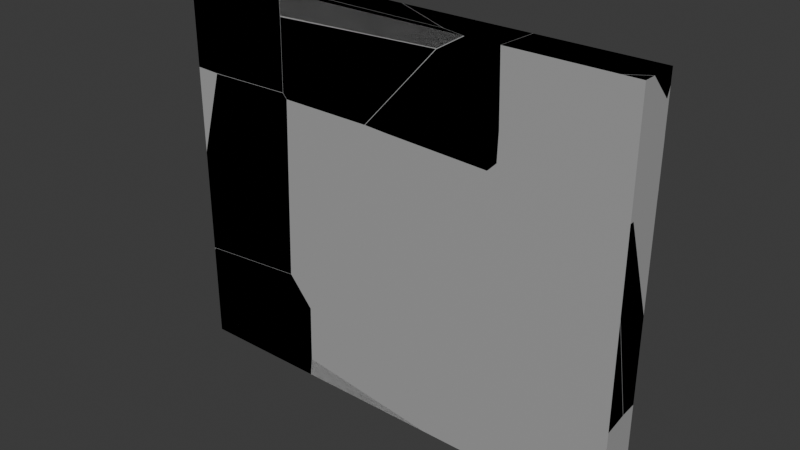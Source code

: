 # Source: cubicle_wall.blend  (saved by Blender 4.3.34; exported with 4.5.12 LTS)
import bpy
from mathutils import Matrix  # noqa: F401  (used for matrix-valued properties, if any)

bpy.ops.wm.read_factory_settings(use_empty=True)
scene = bpy.context.scene
scene.name = 'Scene'

# ---- collections
col_collection = bpy.data.collections.new('Collection'); scene.collection.children.link(col_collection)

# ---- materials (node trees are filled in below, after node groups)
mat_cubiclewall_001 = bpy.data.materials.new('CubicleWall.001')
mat_cubiclewall_001.diffuse_color = (0.015, 0.01663, 0.8001, 1.0)

# ---- material node trees
mat_cubiclewall_001.use_nodes = True; mat_cubiclewall_001.node_tree.nodes.clear()
_N = mat_cubiclewall_001.node_tree.nodes; _L = mat_cubiclewall_001.node_tree.links
n0 = _N.new('ShaderNodeBsdfPrincipled'); n0.name = 'Principled BSDF'; n0.location = (10, 300)
n0.inputs[0].default_value = (0.3975, 0.3975, 0.3975, 1.0)
n1 = _N.new('ShaderNodeOutputMaterial'); n1.name = 'Material Output'; n1.location = (300, 300)
_L.new(n0.outputs[0], n1.inputs[0])
n1.is_active_output = True

# ---- world
world_world = bpy.data.worlds.new('World'); scene.world = world_world
world_world.use_nodes = True; world_world.node_tree.nodes.clear()
_N = world_world.node_tree.nodes; _L = world_world.node_tree.links
n0 = _N.new('ShaderNodeOutputWorld'); n0.name = 'World Output'; n0.location = (300, 300)
n1 = _N.new('ShaderNodeBackground'); n1.name = 'Background'; n1.location = (10, 300)
n1.inputs[0].default_value = (0.05088, 0.05088, 0.05088, 1.0)
_L.new(n1.outputs[0], n0.inputs[0])
n0.is_active_output = True
world_world.color = (0.05088, 0.05088, 0.05088)
world_world.sun_shadow_jitter_overblur = 0.0

# ---- meshes
me_cube_004 = bpy.data.meshes.new('Cube.004')
me_cube_004.from_pydata([(-1.0, -1.0, -1.0), (-1.0, -1.0, 1.0), (-1.0, 1.0, -1.0), (-1.0, 1.0, 1.0), (1.0, -1.0, -1.0), (1.0, -1.0, 1.0), (1.0, 1.0, -1.0), (1.0, 1.0, 1.0), (-1.0, 0.0, -1.0), (-1.0, -1.0, 0.0), (-1.0, 0.0, 1.0), (-1.0, 1.0, 0.0), (0.0, 1.0, -1.0), (0.0, 1.0, 1.0), (1.0, 1.0, 0.0), (1.0, 0.0, -1.0), (1.0, 0.0, 1.0), (1.0, -1.0, 0.0), (0.0, -1.0, -1.0), (0.0, -1.0, 1.0), (0.0, 0.0, 1.0), (0.0, 0.0, -1.0), (0.0, -1.0, 0.0), (1.0, 0.0, 0.0), (0.0, 1.0, 0.0), (-1.0, 0.0, 0.0)], [], [(25, 10, 3, 11), (24, 13, 7, 14), (23, 16, 5, 17), (22, 19, 1, 9), (21, 15, 4, 18), (20, 10, 1, 19), (16, 20, 19, 5), (7, 13, 20, 16), (13, 3, 10, 20), (8, 21, 18, 0), (2, 12, 21, 8), (12, 6, 15, 21), (18, 22, 9, 0), (4, 17, 22, 18), (17, 5, 19, 22), (15, 23, 17, 4), (6, 14, 23, 15), (14, 7, 16, 23), (12, 24, 14, 6), (2, 11, 24, 12), (11, 3, 13, 24), (8, 25, 11, 2), (0, 9, 25, 8), (9, 1, 10, 25)])
_uv = me_cube_004.uv_layers.new(name='UVMap')
_uv.uv.foreach_set('vector', [0.5, 0.125, 0.625, 0.125, 0.625, 0.25, 0.5, 0.25, 0.5, 0.375, 0.625, 0.375, 0.625, 0.5, 0.5, 0.5, 0.5, 0.625, 0.625, 0.625, 0.625, 0.75, 0.5, 0.75, 0.5, 0.875, 0.625, 0.875, 0.625, 1.0, 0.5, 1.0, 0.25, 0.625, 0.375, 0.625, 0.375, 0.75, 0.25, 0.75, 0.75, 0.625, 0.875, 0.625, 0.875, 0.75, 0.75, 0.75, 0.625, 0.625, 0.75, 0.625, 0.75, 0.75, 0.625, 0.75, 0.625, 0.5, 0.75, 0.5, 0.75, 0.625, 0.625, 0.625, 0.75, 0.5, 0.875, 0.5, 0.875, 0.625, 0.75, 0.625, 0.125, 0.625, 0.25, 0.625, 0.25, 0.75, 0.125, 0.75, 0.125, 0.5, 0.25, 0.5, 0.25, 0.625, 0.125, 0.625, 0.25, 0.5, 0.375, 0.5, 0.375, 0.625, 0.25, 0.625, 0.375, 0.875, 0.5, 0.875, 0.5, 1.0, 0.375, 1.0, 0.375, 0.75, 0.5, 0.75, 0.5, 0.875, 0.375, 0.875, 0.5, 0.75, 0.625, 0.75, 0.625, 0.875, 0.5, 0.875, 0.375, 0.625, 0.5, 0.625, 0.5, 0.75, 0.375, 0.75, 0.375, 0.5, 0.5, 0.5, 0.5, 0.625, 0.375, 0.625, 0.5, 0.5, 0.625, 0.5, 0.625, 0.625, 0.5, 0.625, 0.375, 0.375, 0.5, 0.375, 0.5, 0.5, 0.375, 0.5, 0.375, 0.25, 0.5, 0.25, 0.5, 0.375, 0.375, 0.375, 0.5, 0.25, 0.625, 0.25, 0.625, 0.375, 0.5, 0.375, 0.375, 0.125, 0.5, 0.125, 0.5, 0.25, 0.375, 0.25, 0.375, 0.0, 0.5, 0.0, 0.5, 0.125, 0.375, 0.125, 0.5, 0.0, 0.625, 0.0, 0.625, 0.125, 0.5, 0.125])
me_cube_004.materials.append(mat_cubiclewall_001)
me_cube_004.update()
me_cube_cell_026 = bpy.data.meshes.new('Cube_cell.026')
me_cube_cell_026.from_pydata([(-0.4732, -0.04171, -0.2343), (0.1064, 0.06823, 0.2972), (0.1867, 0.1098, -0.1646), (0.1983, 0.0931, 0.1847), (0.2126, -0.007946, -0.1574), (-0.4732, -0.014, -0.2343), (-0.4717, -0.04171, 0.2674), (-0.4732, -0.04171, 0.2622), (0.1741, 0.1116, -0.2343), (-0.4689, -0.04171, 0.2758), (0.09962, -0.04171, 0.3212), (0.2271, -0.04171, 0.17), (0.2204, -0.04171, -0.1346), (0.1241, -0.04171, 0.2923), (0.1875, 0.06586, -0.2343), (0.2033, -0.009501, -0.2343), (0.2084, -0.04171, -0.2343), (0.2116, -0.04171, -0.2084), (-0.4732, -0.014, -0.2343), (-0.4732, -0.04171, 0.2622), (-0.4717, -0.04171, 0.2674), (0.1741, 0.1116, -0.2343), (0.1875, 0.06586, -0.2343), (-0.4689, -0.04171, 0.2758), (0.09962, -0.04171, 0.3212), (0.2271, -0.04171, 0.17), (0.2204, -0.04171, -0.1346), (0.1241, -0.04171, 0.2923), (0.2033, -0.009501, -0.2343), (0.2084, -0.04171, -0.2343), (0.2116, -0.04171, -0.2084)], [], [(4, 3, 25, 26), (24, 1, 23), (1, 3, 20, 23), (4, 2, 3), (2, 21, 3), (3, 1, 24, 27), (3, 27, 25), (21, 2, 4, 22), (28, 22, 4), (30, 29, 28, 4), (26, 30, 4), (3, 21, 18, 19, 20), (9, 6, 7, 0, 16, 17, 12, 11, 13, 10), (5, 0, 7), (8, 14, 15, 16, 0, 5)])
_k = set([(5, 7), (5, 8), (6, 7), (6, 9), (8, 14), (9, 10), (10, 13), (11, 12), (11, 13), (12, 17), (14, 15), (15, 16), (16, 17), (18, 19), (18, 21), (19, 20), (20, 23), (21, 22), (22, 28), (23, 24), (24, 27), (25, 26), (25, 27), (26, 30), (28, 29), (29, 30)])
me_cube_cell_026.attributes.new('sharp_edge', 'BOOLEAN', 'EDGE').data.foreach_set('value', [ (min(e.vertices), max(e.vertices)) in _k for e in me_cube_cell_026.edges])
_uv = me_cube_cell_026.uv_layers.new(name='UVMap')
_uv.uv.foreach_set('vector', [1.0, 0.0, 1.0, 1.0, 0.271, 0.271, 0.5992, 0.0, 0.3128, 0.0, 1.0, 0.0, 1.0, 0.9135, 0.0, 0.0, 1.0, 0.0, 1.0, 0.9283, 0.9135, 0.9135, 0.0, 0.0, 1.0, 0.0, 1.0, 1.0, 0.0, 0.0, 1.0, 0.1064, 1.0, 1.0, 1.0, 1.0, 0.0, 0.0, 0.6872, 0.0, 1.0, 0.2707, 1.0, 1.0, 0.2707, 0.2707, 1.0, 0.271, 0.5827, 0.5827, 0.0, 0.0, 1.0, 0.0, 1.0, 0.6065, 0.6069, 0.0, 0.6065, 0.6065, 0.0, 0.0, 0.4026, 0.0, 0.6071, 0.211, 0.6069, 0.6069, 0.0, 0.0, 0.4008, 0.0, 0.4026, 0.4026, 0.0, 0.0, 0.0, 0.0, 0.8936, 0.0, 0.9683, 0.8986, 0.07933, 0.009746, 0.07168, 0.0, 0.4388, 0.9996, 0.4377, 0.9998, 0.4371, 1.0, 0.375, 1.0, 0.375, 0.929, 0.3782, 0.9287, 0.3875, 0.9278, 0.4255, 0.9271, 0.4408, 0.9378, 0.4444, 0.9403, 0.375, 0.03464, 0.375, 0.0, 0.4371, 0.0, 0.1928, 0.5577, 0.1938, 0.6155, 0.1955, 0.7097, 0.196, 0.75, 0.125, 0.75, 0.125, 0.7154])
me_cube_cell_026.materials.append(mat_cubiclewall_001)
me_cube_cell_026.update()
me_cube_cell_027 = bpy.data.meshes.new('Cube_cell.027')
me_cube_cell_027.from_pydata([(-0.2457, -0.0438, 0.2953), (0.2521, 0.1083, -0.1618), (0.3146, 0.1078, -0.1608), (0.3373, -0.01225, 0.2624), (-0.2457, -0.0438, -0.1849), (-0.1223, -0.0438, -0.1896), (-0.2457, -0.007976, -0.1863), (-0.0623, -0.0438, -0.189), (-0.2457, 0.03798, -0.1805), (-0.2457, 0.04818, -0.1791), (0.133, -0.0438, -0.1859), (-0.2457, 0.05291, 0.05775), (-0.2457, 0.06478, -0.1767), (0.3335, -0.0438, -0.1825), (0.3398, -0.0438, 0.1803), (0.3372, -0.02158, 0.2953), (-0.2355, -0.01396, 0.2953), (-0.2457, -0.01384, 0.2953), (0.3381, -0.0438, 0.2953), (-0.2457, -0.0438, -0.1849), (-0.1223, -0.0438, -0.1896), (-0.2457, -0.007976, -0.1863), (-0.2457, 0.03798, -0.1805), (-0.0623, -0.0438, -0.189), (0.133, -0.0438, -0.1859), (-0.2457, 0.04818, -0.1791), (-0.2457, 0.05291, 0.05775), (-0.2457, 0.06478, -0.1767), (-0.2457, -0.01384, 0.2953), (0.3335, -0.0438, -0.1825), (0.3398, -0.0438, 0.1803), (0.3372, -0.02158, 0.2953), (-0.2355, -0.01396, 0.2953), (0.3381, -0.0438, 0.2953)], [], [(20, 19, 21), (22, 23, 20, 21), (23, 22, 25, 24), (26, 1, 27), (30, 29, 2, 3), (2, 29, 24, 25, 27, 1), (28, 32, 2, 26), (26, 2, 1), (33, 30, 3, 31), (3, 2, 32, 31), (18, 0, 4, 5, 7, 10, 13, 14), (17, 0, 18, 15, 16), (11, 12, 9, 8, 6, 4, 0, 17)])
_k = set([(4, 5), (4, 6), (5, 7), (6, 8), (7, 10), (8, 9), (9, 12), (10, 13), (11, 12), (11, 17), (13, 14), (14, 18), (15, 16), (15, 18), (16, 17), (19, 20), (19, 21), (20, 23), (21, 22), (22, 25), (23, 24), (24, 29), (25, 27), (26, 27), (26, 28), (28, 32), (29, 30), (30, 33), (31, 32), (31, 33)])
me_cube_cell_027.attributes.new('sharp_edge', 'BOOLEAN', 'EDGE').data.foreach_set('value', [ (min(e.vertices), max(e.vertices)) in _k for e in me_cube_cell_027.edges])
_uv = me_cube_cell_027.uv_layers.new(name='UVMap')
_uv.uv.foreach_set('vector', [1.0, 0.5019, 0.6425, 0.1442, 1.0, 0.1442, 1.0, 0.1455, 1.0, 0.6763, 0.5019, 0.5019, 0.1442, 0.1442, 0.6763, 0.6763, 0.1455, 0.1455, 0.07907, 0.0, 0.6748, 0.0, 0.09076, 0.0, 1.0, 0.0, 1.0, 0.9083, 0.3876, 0.0, 0.7512, 0.7512, 0.0, 0.0, 0.0, 0.0, 1.0, 0.0, 1.0, 0.7512, 1.0, 0.3252, 1.0, 0.9209, 0.9083, 0.9083, 0.0, 0.0, 0.9185, 0.8865, 0.9017, 0.9017, 0.0, 0.0, 0.9185, 0.0, 0.9185, 0.9185, 0.0, 0.0, 1.0, 0.0, 0.9562, 0.1573, 0.3876, 0.3876, 0.0, 0.0, 0.3974, 0.0, 0.0, 0.0, 1.0, 0.0, 1.0, 0.9017, 0.6026, 0.0, 0.625, 0.9392, 0.625, 1.0, 0.565, 1.0, 0.5644, 0.9871, 0.5645, 0.9809, 0.5648, 0.9606, 0.5653, 0.9397, 0.6106, 0.939, 0.875, 0.7126, 0.875, 0.75, 0.8142, 0.75, 0.8143, 0.7222, 0.8739, 0.7127, 0.5953, 0.1209, 0.566, 0.1357, 0.5657, 0.115, 0.5655, 0.1022, 0.5648, 0.04478, 0.565, 0.0, 0.625, 0.0, 0.625, 0.03745])
me_cube_cell_027.materials.append(mat_cubiclewall_001)
me_cube_cell_027.update()
me_cube_cell_001 = bpy.data.meshes.new('Cube_cell.001')
me_cube_cell_001.from_pydata([(-0.256, 0.02823, 0.296), (0.2416, -0.01705, -0.1617), (0.3041, -0.004161, -0.1588), (0.2746, 0.02823, -0.1609), (-0.01957, 0.02823, -0.1728), (-0.256, -0.008264, -0.1815), (-0.256, 0.02823, -0.1821), (0.3117, 0.02823, 0.004497), (0.3069, 0.02823, -0.1593), (-0.256, -0.07273, 0.05751), (-0.256, -0.06384, 0.1045), (0.06292, 0.02823, 0.2616), (-0.256, -0.06089, -0.1759), (0.2806, 0.02823, 0.03705), (0.02893, 0.02823, 0.296), (-0.256, -0.02711, 0.296), (0.2746, 0.02823, -0.1609), (-0.01957, 0.02823, -0.1728), (-0.256, 0.02823, -0.1821), (-0.256, -0.008264, -0.1815), (0.3117, 0.02823, 0.004497), (0.3069, 0.02823, -0.1593), (-0.256, -0.07273, 0.05751), (-0.256, -0.06384, 0.1045), (-0.256, -0.06089, -0.1759), (0.2806, 0.02823, 0.03705), (0.06292, 0.02823, 0.2616), (0.02893, 0.02823, 0.296), (-0.256, -0.02711, 0.296)], [], [(1, 17, 16), (17, 1, 19, 18), (2, 21, 20), (2, 1, 16, 21), (1, 22, 24), (19, 1, 24), (25, 1, 2, 20), (27, 28, 23, 26), (1, 25, 26, 23, 22), (14, 0, 15), (8, 3, 4, 6, 0, 14, 11, 13, 7), (9, 10, 15, 0, 6, 5, 12)])
_k = set([(3, 4), (3, 8), (4, 6), (5, 6), (5, 12), (7, 8), (7, 13), (9, 10), (9, 12), (10, 15), (11, 13), (11, 14), (14, 15), (16, 17), (16, 21), (17, 18), (18, 19), (19, 24), (20, 21), (20, 25), (22, 23), (22, 24), (23, 28), (25, 26), (26, 27), (27, 28)])
me_cube_cell_001.attributes.new('sharp_edge', 'BOOLEAN', 'EDGE').data.foreach_set('value', [ (min(e.vertices), max(e.vertices)) in _k for e in me_cube_cell_001.edges])
_uv = me_cube_cell_001.uv_layers.new(name='UVMap')
_uv.uv.foreach_set('vector', [1.0, 0.0, 1.0, 0.477, 0.5252, 0.0, 0.477, 0.477, 0.0, 0.0, 0.9079, 0.0, 0.9083, 0.4281, 1.0, 0.0, 1.0, 0.3928, 0.6057, 0.0, 0.0, 0.0, 1.0, 0.0, 1.0, 0.4748, 0.3928, 0.3928, 1.0, 1.0, 0.09184, 0.09184, 1.0, 0.09204, 1.0, 0.09209, 1.0, 1.0, 0.09204, 0.09204, 1.0, 0.5236, 1.0, 1.0, 0.0, 0.0, 0.3943, 0.0, 0.8083, 0.6194, 0.2822, 0.0931, 1.0, 0.09297, 1.0, 0.6821, 1.0, 1.0, 0.5236, 0.5236, 0.3179, 0.0, 0.907, 0.0, 1.0, 0.09184, 0.8453, 0.5, 0.875, 0.5, 0.875, 0.5692, 0.5681, 0.3086, 0.5679, 0.3053, 0.5664, 0.2746, 0.5652, 0.25, 0.625, 0.25, 0.625, 0.2797, 0.6207, 0.2832, 0.5926, 0.3059, 0.5886, 0.3091, 0.5952, 0.1238, 0.6011, 0.1349, 0.625, 0.1808, 0.625, 0.25, 0.5652, 0.25, 0.5653, 0.2044, 0.566, 0.1386])
me_cube_cell_001.materials.append(mat_cubiclewall_001)
me_cube_cell_001.update()
me_cube_cell_002 = bpy.data.meshes.new('Cube_cell.002')
me_cube_cell_002.from_pydata([(0.3145, -0.09351, -0.2092), (-0.1881, 0.1065, 0.2281), (0.2808, -0.09351, 0.254), (-0.2748, -0.09351, 0.2269), (-0.2438, 0.1065, 0.2254), (-0.2854, -0.09351, -0.1721), (-0.2491, 0.1065, 0.02838), (-0.2864, -0.09351, -0.2092), (-0.2553, 0.1065, -0.2092), (0.01337, 0.1065, -0.2089), (0.3145, -0.04805, -0.05449), (0.3145, -0.04679, -0.06176), (0.09015, 0.07399, -0.2092), (-0.1738, 0.1065, 0.1973), (0.3145, -0.09351, 0.1816), (0.3145, -0.05702, -0.00764), (-0.1881, 0.1065, 0.2281), (-0.2438, 0.1065, 0.2254), (0.2808, -0.09351, 0.254), (-0.2748, -0.09351, 0.2269), (0.01337, 0.1065, -0.2089), (0.09015, 0.07399, -0.2092), (0.3145, -0.04679, -0.06176), (0.3145, -0.09351, -0.2092), (-0.2491, 0.1065, 0.02838), (-0.2854, -0.09351, -0.1721), (-0.2864, -0.09351, -0.2092), (-0.2553, 0.1065, -0.2092), (0.3145, -0.04805, -0.05449), (-0.1738, 0.1065, 0.1973), (0.3145, -0.09351, 0.1816), (0.3145, -0.05702, -0.00764)], [], [(16, 17, 19, 18), (26, 25, 24, 27), (20, 28, 22, 21), (21, 22, 23), (29, 16, 18, 30, 31), (20, 29, 31, 28), (24, 25, 19, 17), (2, 3, 5, 7, 0, 14), (14, 0, 11, 10, 15), (9, 8, 6, 4, 1, 13), (7, 8, 9, 12, 0)])
_k = set([(0, 11), (0, 12), (1, 4), (1, 13), (2, 3), (2, 14), (3, 5), (4, 6), (5, 7), (6, 8), (7, 8), (9, 12), (9, 13), (10, 11), (10, 15), (14, 15), (16, 17), (16, 29), (17, 24), (18, 19), (18, 30), (19, 25), (20, 21), (20, 29), (21, 23), (22, 23), (22, 28), (24, 27), (25, 26), (26, 27), (28, 31), (30, 31)])
me_cube_cell_002.attributes.new('sharp_edge', 'BOOLEAN', 'EDGE').data.foreach_set('value', [ (min(e.vertices), max(e.vertices)) in _k for e in me_cube_cell_002.edges])
_uv = me_cube_cell_002.uv_layers.new(name='UVMap')
_uv.uv.foreach_set('vector', [0.9135, 0.0, 1.0, 0.0819, 1.0, 0.8163, 0.1379, 0.0, 0.9442, 0.8342, 0.834, 0.834, 0.1658, 0.1658, 0.87, 0.1667, 0.2176, 0.0, 0.8881, 0.0, 1.0, 0.1431, 1.0, 0.7822, 0.7822, 0.7822, 0.1431, 0.1431, 0.7821, 0.1423, 0.8899, 0.0, 1.0, 0.08649, 1.0, 0.8621, 0.7414, 0.6589, 0.08303, 0.0, 0.7824, 0.0, 0.8899, 0.8899, 0.08303, 0.08303, 0.1119, 0.0, 0.1658, 0.0, 0.834, 0.0, 0.8163, 0.8163, 0.0819, 0.0819, 0.4329, 0.7535, 0.4295, 0.8114, 0.3796, 0.8125, 0.375, 0.8126, 0.375, 0.75, 0.4238, 0.75, 0.4238, 0.75, 0.375, 0.7449, 0.3934, 0.6916, 0.3943, 0.6932, 0.4002, 0.7044, 0.375, 0.4687, 0.375, 0.4407, 0.4047, 0.4413, 0.4293, 0.4418, 0.4297, 0.4477, 0.4258, 0.4491, 0.3124, 0.75, 0.3157, 0.5, 0.3437, 0.5, 0.3516, 0.5406, 0.375, 0.75])
me_cube_cell_002.materials.append(mat_cubiclewall_001)
me_cube_cell_002.update()
me_cube_cell_003 = bpy.data.meshes.new('Cube_cell.003')
me_cube_cell_003.from_pydata([(0.3372, 0.07521, 0.2154), (-0.2471, 0.04154, -0.2873), (-0.2537, 0.0361, -0.2865), (-0.2532, 0.04398, -0.2873), (-0.04548, 0.07521, -0.1845), (-0.1988, 0.07521, -0.2888), (-0.2048, 0.07521, -0.2887), (-0.2509, 0.07521, -0.2875), (-0.2573, 0.07521, -0.07542), (0.3372, 0.07521, 0.1407), (0.3073, 0.07521, 0.0559), (0.3372, 0.05766, 0.0942), (0.3372, 0.02884, 0.1236), (0.3372, 0.01282, 0.1402), (-0.1113, -0.1248, -0.02338), (-0.2695, -0.1248, -0.1312), (-0.2799, -0.1248, 0.2022), (-0.2803, -0.1248, 0.2154), (-0.266, 0.07521, 0.2154), (0.2925, -0.08927, 0.2154), (0.05719, -0.1248, 0.09158), (0.3372, -0.05985, 0.2154), (0.2385, -0.1248, 0.2154), (-0.1988, 0.07521, -0.2888), (-0.2048, 0.07521, -0.2887), (-0.2509, 0.07521, -0.2875), (-0.2573, 0.07521, -0.07542), (0.3372, 0.07521, 0.1407), (0.3073, 0.07521, 0.0559), (0.3372, 0.05766, 0.0942), (-0.04548, 0.07521, -0.1845), (0.3372, 0.02884, 0.1236), (-0.1113, -0.1248, -0.02338), (-0.2695, -0.1248, -0.1312), (0.3372, 0.01282, 0.1402), (-0.266, 0.07521, 0.2154), (-0.2799, -0.1248, 0.2022), (-0.2803, -0.1248, 0.2154), (0.3372, -0.05985, 0.2154), (0.2925, -0.08927, 0.2154), (0.05719, -0.1248, 0.09158), (0.2385, -0.1248, 0.2154)], [], [(2, 23, 30), (1, 23, 2), (23, 1, 3, 24), (25, 24, 3), (3, 26, 25), (28, 27, 29), (2, 30, 28, 29, 31), (3, 1, 2), (33, 2, 31, 34, 32), (33, 3, 2), (36, 3, 33), (26, 3, 36, 37, 35), (34, 38, 39, 40, 32), (39, 41, 40), (8, 18, 0, 9, 10, 4, 5, 6, 7), (11, 9, 0, 21, 13, 12), (15, 14, 20, 22, 17, 16), (21, 0, 18, 17, 22, 19)])
_k = set([(4, 5), (4, 10), (5, 6), (6, 7), (7, 8), (8, 18), (9, 10), (9, 11), (11, 12), (12, 13), (13, 21), (14, 15), (14, 20), (15, 16), (16, 17), (17, 18), (19, 21), (19, 22), (20, 22), (23, 24), (23, 30), (24, 25), (25, 26), (26, 35), (27, 28), (27, 29), (28, 30), (29, 31), (31, 34), (32, 33), (32, 40), (33, 36), (34, 38), (35, 37), (36, 37), (38, 39), (39, 41), (40, 41)])
me_cube_cell_003.attributes.new('sharp_edge', 'BOOLEAN', 'EDGE').data.foreach_set('value', [ (min(e.vertices), max(e.vertices)) in _k for e in me_cube_cell_003.edges])
_uv = me_cube_cell_003.uv_layers.new(name='UVMap')
_uv.uv.foreach_set('vector', [1.0, 0.0, 1.0, 0.4389, 0.562, 0.0, 1.0, 0.0, 0.4389, 0.4389, 0.0, 0.0, 0.4024, 0.4024, 0.0, 0.0, 1.0, 0.0, 1.0, 0.3844, 0.3822, 0.0, 0.3844, 0.3844, 0.0, 0.0, 0.0, 0.0, 0.3835, 0.0, 0.3822, 0.3822, 1.0, 0.4836, 0.5627, 0.3038, 1.0, 0.303, 1.0, 0.0, 1.0, 0.438, 0.4836, 0.4836, 0.303, 0.303, 0.07828, 0.0, 0.0, 0.0, 1.0, 0.0, 1.0, 1.0, 1.0, 0.2372, 1.0, 1.0, 0.07828, 0.07828, 0.07583, 0.0, 0.7535, 0.0, 0.2287, 0.0, 1.0, 0.0, 1.0, 1.0, 1.0, 0.1147, 1.0, 1.0, 0.2287, 0.2287, 1.0, 0.6165, 1.0, 1.0, 0.1147, 0.1147, 0.1076, 0.09091, 0.8425, 0.09039, 1.0, 0.9242, 0.2951, 0.2199, 0.1425, 0.0, 0.4985, 0.0, 1.0, 0.2465, 0.1425, 0.1425, 0.4988, 0.1433, 0.4985, 0.4985, 0.5886, 0.4381, 0.625, 0.4372, 0.625, 0.5, 0.6157, 0.5, 0.6051, 0.4969, 0.575, 0.4601, 0.562, 0.4442, 0.562, 0.4436, 0.5621, 0.4387, 0.6099, 0.5219, 0.6157, 0.5, 0.625, 0.5, 0.625, 0.6688, 0.6156, 0.578, 0.6135, 0.558, 0.5817, 0.8132, 0.5952, 0.7967, 0.6095, 0.7792, 0.625, 0.7603, 0.625, 0.8143, 0.6234, 0.8143, 0.625, 0.6688, 0.625, 0.5, 0.6878, 0.5, 0.6893, 0.75, 0.6353, 0.75, 0.6296, 0.7056])
me_cube_cell_003.materials.append(mat_cubiclewall_001)
me_cube_cell_003.update()
me_cube_cell_004 = bpy.data.meshes.new('Cube_cell.004')
me_cube_cell_004.from_pydata([(0.1286, 0.07707, -0.3283), (0.1286, 0.07707, 0.1704), (0.1286, -0.007213, 0.1632), (-0.04885, 0.07707, 0.1554), (-0.2362, 0.07707, 0.1291), (0.1286, -0.01797, 0.161), (0.1079, -0.1229, 0.1368), (-0.3207, 0.07707, 0.1173), (0.1286, -0.1229, 0.1397), (0.1286, 0.004314, -0.3283), (-0.09504, 0.04691, -0.3283), (0.1286, -0.07385, -0.1811), (-0.1679, 0.07707, -0.3283), (-0.3695, 0.07707, 0.1098), (0.1286, -0.1229, 0.07567), (0.101, -0.1229, 0.1357), (0.1286, 0.07707, 0.1704), (-0.04885, 0.07707, 0.1554), (0.1286, -0.007213, 0.1632), (-0.2362, 0.07707, 0.1291), (0.1286, -0.01797, 0.161), (0.1286, -0.1229, 0.1397), (-0.3207, 0.07707, 0.1173), (0.1079, -0.1229, 0.1368), (0.1286, 0.004314, -0.3283), (-0.09504, 0.04691, -0.3283), (0.1286, -0.07385, -0.1811), (-0.1679, 0.07707, -0.3283), (-0.3695, 0.07707, 0.1098), (0.1286, -0.1229, 0.07567), (0.101, -0.1229, 0.1357)], [], [(17, 18, 16), (17, 19, 20, 18), (21, 20, 19, 22, 23), (24, 26, 25), (22, 28, 30, 23), (12, 0, 9, 10), (14, 8, 6, 15), (28, 27, 25, 26, 29, 30), (7, 4, 3, 1, 0, 12, 13), (9, 0, 1, 2, 5, 8, 14, 11)])
_k = set([(1, 2), (1, 3), (2, 5), (3, 4), (4, 7), (5, 8), (6, 8), (6, 15), (7, 13), (9, 10), (9, 11), (10, 12), (11, 14), (12, 13), (14, 15), (16, 17), (16, 18), (17, 19), (18, 20), (19, 22), (20, 21), (21, 23), (22, 28), (23, 30), (24, 25), (24, 26), (25, 27), (26, 29), (27, 28), (29, 30)])
me_cube_cell_004.attributes.new('sharp_edge', 'BOOLEAN', 'EDGE').data.foreach_set('value', [ (min(e.vertices), max(e.vertices)) in _k for e in me_cube_cell_004.edges])
_uv = me_cube_cell_004.uv_layers.new(name='UVMap')
_uv.uv.foreach_set('vector', [0.3163, 0.0, 0.8493, 0.0, 0.8504, 0.5355, 0.3163, 0.3163, 1.0, 0.3155, 1.0, 0.9173, 0.8493, 0.8493, 0.9179, 0.0775, 0.9173, 0.9173, 0.3155, 0.3155, 0.1763, 0.0, 0.8837, 0.0, 0.7833, 0.64, 0.1433, 0.0, 0.7819, 0.0, 1.0, 0.8237, 0.09402, 0.0, 0.8721, 0.0, 1.0, 0.1163, 0.3441, 0.5, 0.375, 0.5, 0.375, 0.5909, 0.3517, 0.5377, 0.4255, 0.75, 0.4335, 0.75, 0.4331, 0.7522, 0.433, 0.7529, 0.906, 0.0, 0.9518, 0.8997, 0.7819, 0.7819, 0.1433, 0.1433, 0.1342, 0.1234, 0.1279, 0.0, 0.4307, 0.4532, 0.4322, 0.462, 0.4355, 0.4815, 0.4373, 0.5, 0.375, 0.5, 0.375, 0.4691, 0.4298, 0.4481, 0.375, 0.5909, 0.375, 0.5, 0.4373, 0.5, 0.4364, 0.6054, 0.4362, 0.6188, 0.4335, 0.75, 0.4255, 0.75, 0.3934, 0.6887])
me_cube_cell_004.materials.append(mat_cubiclewall_001)
me_cube_cell_004.update()
me_cube_cell_005 = bpy.data.meshes.new('Cube_cell.005')
me_cube_cell_005.from_pydata([(0.006623, 0.003847, 0.07161), (-0.01987, 0.003847, -0.004428), (0.006623, -0.01154, 0.02965), (0.006623, 0.003847, -0.09684), (0.006623, 0.003847, 0.07161), (0.006623, -0.01154, 0.02965), (-0.01987, 0.003847, -0.004428), (0.006623, 0.003847, -0.09684)], [], [(5, 4, 6), (6, 7, 5), (3, 1, 0), (3, 0, 2)])
_k = set([(0, 1), (0, 2), (1, 3), (2, 3), (4, 5), (4, 6), (5, 7), (6, 7)])
me_cube_cell_005.attributes.new('sharp_edge', 'BOOLEAN', 'EDGE').data.foreach_set('value', [ (min(e.vertices), max(e.vertices)) in _k for e in me_cube_cell_005.edges])
_uv = me_cube_cell_005.uv_layers.new(name='UVMap')
_uv.uv.foreach_set('vector', [1.0, 0.692, 0.7605, 0.528, 1.0, 0.5284, 0.5284, 0.5284, 0.6925, 0.4132, 0.692, 0.692, 0.5937, 0.5, 0.6052, 0.4972, 0.6147, 0.5, 0.5937, 0.5, 0.6147, 0.5, 0.6095, 0.5192])
me_cube_cell_005.materials.append(mat_cubiclewall_001)
me_cube_cell_005.update()
me_cube_cell_006 = bpy.data.meshes.new('Cube_cell.006')
me_cube_cell_006.from_pydata([(-0.3926, 0.05352, -0.3054), (0.1877, -0.03354, 0.2253), (0.2672, 0.007213, -0.2358), (0.2789, -0.009821, 0.1141), (0.1884, -0.02205, 0.227), (0.2617, 0.05352, -0.2933), (0.2683, 0.05352, -0.241), (0.2601, 0.05352, -0.3054), (0.2579, 0.009368, -0.3054), (-0.1463, -0.06905, -0.3054), (-0.3926, -0.1168, -0.3054), (0.2816, 0.05352, 0.1228), (0.2751, 0.05352, -0.06019), (0.2458, 0.05352, 0.1685), (0.1999, 0.05352, 0.2267), (-0.3926, -0.1445, 0.196), (-0.3926, -0.144, 0.2041), (-0.3926, -0.01089, 0.2171), (-0.3926, 0.05352, 0.2166), (-0.07825, 0.05352, 0.222), (-0.3926, -0.001206, 0.2171), (0.2617, 0.05352, -0.2933), (0.2683, 0.05352, -0.241), (0.2601, 0.05352, -0.3054), (0.2579, 0.009368, -0.3054), (-0.1463, -0.06905, -0.3054), (-0.3926, -0.1168, -0.3054), (0.2816, 0.05352, 0.1228), (0.2751, 0.05352, -0.06019), (0.2458, 0.05352, 0.1685), (0.1999, 0.05352, 0.2267), (-0.3926, -0.1445, 0.196), (-0.3926, -0.144, 0.2041), (-0.3926, -0.01089, 0.2171), (-0.3926, 0.05352, 0.2166), (-0.07825, 0.05352, 0.222), (-0.3926, -0.001206, 0.2171)], [], [(2, 21, 22), (23, 21, 2, 24), (24, 2, 25), (28, 27, 3, 2), (2, 22, 28), (4, 29, 30), (4, 3, 27, 29), (3, 1, 32, 31), (1, 4, 32), (4, 33, 32), (34, 36, 35), (4, 1, 3), (36, 33, 4, 30, 35), (2, 3, 31, 26, 25), (12, 6, 5, 7, 0, 18, 19, 14, 13, 11), (0, 7, 8, 9, 10), (10, 15, 16, 17, 20, 18, 0)])
_k = set([(5, 6), (5, 7), (6, 12), (7, 8), (8, 9), (9, 10), (10, 15), (11, 12), (11, 13), (13, 14), (14, 19), (15, 16), (16, 17), (17, 20), (18, 19), (18, 20), (21, 22), (21, 23), (22, 28), (23, 24), (24, 25), (25, 26), (26, 31), (27, 28), (27, 29), (29, 30), (30, 35), (31, 32), (32, 33), (33, 36), (34, 35), (34, 36)])
me_cube_cell_006.attributes.new('sharp_edge', 'BOOLEAN', 'EDGE').data.foreach_set('value', [ (min(e.vertices), max(e.vertices)) in _k for e in me_cube_cell_006.edges])
_uv = me_cube_cell_006.uv_layers.new(name='UVMap')
_uv.uv.foreach_set('vector', [1.0, 0.0, 1.0, 0.482, 0.5196, 0.0, 0.583, 0.478, 0.482, 0.482, 0.0, 0.0, 0.5818, 0.0, 0.5818, 0.5818, 0.0, 0.0, 0.5825, 0.0, 1.0, 0.4805, 0.5585, 0.5585, 0.0, 0.0, 1.0, 0.0, 0.0, 0.0, 0.4804, 0.0, 0.4805, 0.4805, 1.0, 0.0, 1.0, 0.6015, 0.397, 0.0, 0.0, 0.0, 1.0, 0.0, 1.0, 0.5585, 0.6015, 0.6015, 0.0, 0.0, 1.0, 0.0, 1.0, 0.9206, 0.9306, 0.9306, 0.0, 0.0, 1.0, 0.0, 0.9206, 0.9206, 0.0, 0.0, 0.9206, 0.0, 0.9207, 0.9207, 0.5609, 0.4836, 0.07703, 0.0, 0.5605, 0.0, 0.0, 0.0, 1.0, 0.0, 1.0, 1.0, 0.07703, 0.07703, 0.07935, 0.0, 1.0, 0.0, 1.0, 0.603, 0.5605, 0.5605, 1.0, 1.0, 0.0, 0.0, 0.9306, 0.0, 0.9294, 0.8551, 0.5825, 0.5825, 0.4057, 0.3196, 0.3831, 0.3188, 0.3765, 0.3182, 0.375, 0.318, 0.375, 0.25, 0.4402, 0.25, 0.4409, 0.2827, 0.4415, 0.3117, 0.4342, 0.3165, 0.4285, 0.3202, 0.125, 0.5, 0.193, 0.5, 0.1928, 0.5552, 0.1507, 0.6532, 0.125, 0.7128, 0.375, 0.03715, 0.4377, 0.002484, 0.4387, 0.003071, 0.4403, 0.1695, 0.4403, 0.1816, 0.4402, 0.25, 0.375, 0.25])
me_cube_cell_006.materials.append(mat_cubiclewall_001)
me_cube_cell_006.update()
me_cube_cell_007 = bpy.data.meshes.new('Cube_cell.007')
me_cube_cell_007.from_pydata([(-0.03013, -0.008842, 0.1087), (0.09038, -0.008842, 0.1041), (-0.03013, 0.02653, 0.1071), (-0.03013, -0.008842, -0.3199), (-0.03013, -0.008842, 0.1087), (0.09038, -0.008842, 0.1041), (-0.03013, 0.02653, 0.1071), (-0.03013, -0.008842, -0.3199)], [], [(5, 6, 4), (5, 7, 6), (0, 3, 1), (0, 2, 3)])
_k = set([(0, 1), (0, 2), (1, 3), (2, 3), (4, 5), (4, 6), (5, 7), (6, 7)])
me_cube_cell_007.attributes.new('sharp_edge', 'BOOLEAN', 'EDGE').data.foreach_set('value', [ (min(e.vertices), max(e.vertices)) in _k for e in me_cube_cell_007.edges])
_uv = me_cube_cell_007.uv_layers.new(name='UVMap')
_uv.uv.foreach_set('vector', [0.4996, 0.4996, 0.1471, 0.1471, 0.4986, 0.1465, 1.0, 0.4996, 0.5741, 0.1466, 1.0, 0.1471, 0.5647, 1.0, 0.5111, 1.0, 0.5641, 0.9874, 0.5647, 0.0, 0.5645, 0.04421, 0.5111, 0.0])
me_cube_cell_007.materials.append(mat_cubiclewall_001)
me_cube_cell_007.update()
me_cube_cell_008 = bpy.data.meshes.new('Cube_cell.008')
me_cube_cell_008.from_pydata([(0.09104, 0.02906, -0.3094), (0.1429, 0.04028, -0.3073), (0.1439, 0.02872, -0.3086), (0.1662, -0.09205, 0.1179), (0.1582, -0.1005, 0.148), (0.1659, -0.1005, 0.148), (-0.4166, -0.09336, 0.148), (-0.4166, -0.02644, -0.08388), (-0.4166, -0.01982, -0.04923), (-0.03808, 0.07501, 0.06009), (0.151, 0.07501, -0.1335), (0.1529, 0.07501, -0.1041), (0.1551, 0.07501, -0.06583), (0.1673, -0.05249, 0.148), (0.1655, 0.07501, 0.148), (0.1676, -0.08055, 0.148), (-0.1231, 0.07501, 0.148), (-0.4166, 0.01754, 0.148), (0.1582, -0.1005, 0.148), (0.1659, -0.1005, 0.148), (-0.03808, 0.07501, 0.06009), (0.151, 0.07501, -0.1335), (-0.4166, -0.09336, 0.148), (-0.4166, -0.02644, -0.08388), (-0.4166, -0.01982, -0.04923), (0.1529, 0.07501, -0.1041), (0.1551, 0.07501, -0.06583), (0.1655, 0.07501, 0.148), (0.1673, -0.05249, 0.148), (0.1676, -0.08055, 0.148), (-0.1231, 0.07501, 0.148), (-0.4166, 0.01754, 0.148)], [], [(1, 2, 0), (2, 3, 0), (18, 0, 3, 19), (22, 0, 18), (0, 22, 23), (23, 1, 0), (20, 21, 1, 23, 24), (21, 25, 2, 1), (2, 25, 26), (2, 26, 27, 28), (29, 3, 2, 28), (3, 29, 19), (20, 24, 31, 30), (6, 17, 8, 7), (10, 9, 16, 14, 12, 11), (17, 6, 4, 5, 15, 13, 14, 16)])
_k = set([(4, 5), (4, 6), (5, 15), (6, 7), (7, 8), (8, 17), (9, 10), (9, 16), (10, 11), (11, 12), (12, 14), (13, 14), (13, 15), (16, 17), (18, 19), (18, 22), (19, 29), (20, 21), (20, 30), (21, 25), (22, 23), (23, 24), (24, 31), (25, 26), (26, 27), (27, 28), (28, 29), (30, 31)])
me_cube_cell_008.attributes.new('sharp_edge', 'BOOLEAN', 'EDGE').data.foreach_set('value', [ (min(e.vertices), max(e.vertices)) in _k for e in me_cube_cell_008.edges])
_uv = me_cube_cell_008.uv_layers.new(name='UVMap')
_uv.uv.foreach_set('vector', [0.0, 0.0, 1.0, 0.0, 1.0, 1.0, 0.0, 0.0, 1.0, 0.0, 1.0, 1.0, 1.0, 0.09776, 1.0, 1.0, 0.0, 0.0, 0.3776, 0.0, 1.0, 0.09769, 1.0, 1.0, 0.09776, 0.09776, 1.0, 1.0, 0.1051, 0.08982, 1.0, 0.09024, 0.08256, 0.0, 1.0, 0.0, 1.0, 1.0, 0.6812, 0.0, 1.0, 0.5915, 1.0, 1.0, 0.08256, 0.08256, 0.07998, 0.0, 0.5915, 0.5915, 0.5207, 0.0, 1.0, 0.0, 1.0, 1.0, 1.0, 1.0, 0.5207, 0.5207, 1.0, 0.5206, 1.0, 1.0, 0.5206, 0.5206, 0.3169, 0.09851, 1.0, 0.09882, 0.6248, 0.0, 1.0, 0.0, 1.0, 1.0, 0.09882, 0.09882, 1.0, 1.0, 0.6248, 0.6248, 1.0, 0.6224, 1.0, 0.3188, 1.0, 0.92, 0.2465, 0.1673, 0.5704, 0.02472, 0.625, 0.03954, 0.625, 0.1782, 0.6003, 0.1315, 0.5958, 0.1226, 0.5898, 0.3091, 0.614, 0.2894, 0.625, 0.2806, 0.625, 0.3106, 0.5983, 0.3096, 0.5935, 0.3093, 0.875, 0.5718, 0.8745, 0.7105, 0.8151, 0.7193, 0.8143, 0.7194, 0.8141, 0.6944, 0.8142, 0.6594, 0.8144, 0.5, 0.8444, 0.5])
me_cube_cell_008.materials.append(mat_cubiclewall_001)
me_cube_cell_008.update()
me_cube_cell_009 = bpy.data.meshes.new('Cube_cell.009')
me_cube_cell_009.from_pydata([(0.2065, -0.05186, -0.6412), (0.133, -0.02165, 0.3661), (0.1876, -0.02288, 0.3661), (0.2264, -0.0356, -0.05464), (0.2244, -0.02495, 0.3226), (0.1872, -0.01118, 0.368), (0.2278, 0.02278, -0.3298), (0.2255, 0.02278, 0.1531), (0.2266, 0.02278, -0.3716), (0.2246, 0.02278, 0.3267), (0.2186, 0.02278, -0.6419), (-0.3734, -0.04042, -0.6507), (-0.3734, -0.03084, -0.6508), (-0.06247, 0.02278, -0.6464), (-0.3734, 0.02278, -0.6514), (0.2045, 0.02278, 0.351), (-0.3734, -0.01323, 0.3418), (-0.3734, -0.01538, 0.2657), (0.1902, 0.02278, 0.3675), (-0.1685, 0.02278, 0.3531), (-0.3734, 0.02278, 0.3447), (-0.3734, -0.005414, 0.3453), (0.162, 0.02278, 0.3665), (0.2278, 0.02278, -0.3298), (0.2255, 0.02278, 0.1531), (0.2266, 0.02278, -0.3716), (0.2246, 0.02278, 0.3267), (0.2186, 0.02278, -0.6419), (-0.06247, 0.02278, -0.6464), (-0.3734, -0.04042, -0.6507), (-0.3734, -0.03084, -0.6508), (-0.3734, 0.02278, -0.6514), (-0.3734, -0.01323, 0.3418), (-0.3734, -0.01538, 0.2657), (0.2045, 0.02278, 0.351), (0.1902, 0.02278, 0.3675), (-0.1685, 0.02278, 0.3531), (-0.3734, 0.02278, 0.3447), (-0.3734, -0.005414, 0.3453), (0.162, 0.02278, 0.3665)], [], [(3, 23, 24), (3, 25, 23), (26, 4, 3, 24), (4, 0, 3), (3, 0, 27, 25), (28, 27, 0, 29, 30), (31, 28, 30), (5, 4, 26, 34), (5, 2, 4), (4, 2, 32), (0, 4, 32, 33), (5, 34, 35), (0, 33, 29), (36, 37, 38), (39, 1, 5, 35), (1, 39, 36, 38, 32), (1, 2, 5), (2, 1, 32), (12, 11, 17, 16, 21, 20, 14), (9, 7, 6, 8, 10, 13, 14, 20, 19, 22, 18, 15)])
_k = set([(6, 7), (6, 8), (7, 9), (8, 10), (9, 15), (10, 13), (11, 12), (11, 17), (12, 14), (13, 14), (15, 18), (16, 17), (16, 21), (18, 22), (19, 20), (19, 22), (20, 21), (23, 24), (23, 25), (24, 26), (25, 27), (26, 34), (27, 28), (28, 31), (29, 30), (29, 33), (30, 31), (32, 33), (32, 38), (34, 35), (35, 39), (36, 37), (36, 39), (37, 38)])
me_cube_cell_009.attributes.new('sharp_edge', 'BOOLEAN', 'EDGE').data.foreach_set('value', [ (min(e.vertices), max(e.vertices)) in _k for e in me_cube_cell_009.edges])
_uv = me_cube_cell_009.uv_layers.new(name='UVMap')
_uv.uv.foreach_set('vector', [1.0, 0.0, 1.0, 0.5376, 0.4614, 0.0, 0.0, 0.0, 0.5393, 0.0, 0.5376, 0.5376, 0.4884, 0.4884, 0.0, 0.0, 1.0, 0.0, 1.0, 0.5386, 0.0, 0.0, 1.0, 0.0, 1.0, 1.0, 1.0, 1.0, 0.0, 0.0, 0.5995, 0.0, 1.0, 0.4607, 1.0, 0.5551, 0.5995, 0.5995, 0.0, 0.0, 0.9209, 0.0, 1.0, 0.07666, 0.5553, 0.07675, 0.5551, 0.5551, 0.07666, 0.07666, 1.0, 0.0, 1.0, 1.0, 0.454, 0.454, 0.5389, 0.0, 0.0, 0.0, 1.0, 0.0, 1.0, 1.0, 1.0, 1.0, 0.0, 0.0, 1.0, 0.07675, 1.0, 0.0, 1.0, 1.0, 0.07675, 0.07675, 0.07893, 0.0, 1.0, 0.0, 1.0, 0.4611, 0.5953, 0.0, 1.0, 1.0, 0.07893, 0.07893, 1.0, 0.07912, 0.4122, 0.0, 0.4138, 0.3331, 0.08046, 0.0, 0.4708, 0.4708, 0.0, 0.0, 1.0, 0.0, 1.0, 0.4047, 1.0, 0.0, 1.0, 0.4708, 0.4122, 0.4122, 0.08046, 0.08046, 0.08937, 0.0, 0.0, 0.0, 1.0, 0.0, 1.0, 1.0, 1.0, 1.0, 0.0, 0.0, 1.0, 0.08138, 0.4406, 0.183, 0.4406, 0.171, 0.5551, 0.2023, 0.5651, 0.2052, 0.5651, 0.2148, 0.565, 0.25, 0.4405, 0.25, 0.5628, 0.3123, 0.5411, 0.3124, 0.4807, 0.3126, 0.4755, 0.3125, 0.4417, 0.3117, 0.4411, 0.2824, 0.4405, 0.25, 0.565, 0.25, 0.5661, 0.2713, 0.5677, 0.3058, 0.5679, 0.3087, 0.5658, 0.3102])
me_cube_cell_009.materials.append(mat_cubiclewall_001)
me_cube_cell_009.update()
me_cube_cell_010 = bpy.data.meshes.new('Cube_cell.010')
me_cube_cell_010.from_pydata([(-0.08523, -0.103, 0.05606), (-0.1117, 0.01495, 0.04978), (0.1472, 0.06207, -0.007847), (-0.1103, 0.06207, 0.04408), (0.2449, -0.01609, -0.01913), (0.2028, 0.06207, -0.01913), (0.2683, -0.0641, -0.01913), (-0.09443, -0.1044, -0.01913), (-0.1052, -0.05483, -0.01913), (-0.1205, 0.01715, -0.01913), (-0.1172, 0.06207, -0.008197), (-0.1186, 0.06207, -0.01913), (0.1472, 0.06207, -0.007847), (-0.1103, 0.06207, 0.04408), (0.2449, -0.01609, -0.01913), (0.2028, 0.06207, -0.01913), (0.2683, -0.0641, -0.01913), (-0.09443, -0.1044, -0.01913), (-0.1052, -0.05483, -0.01913), (-0.1205, 0.01715, -0.01913), (-0.1172, 0.06207, -0.008197), (-0.1186, 0.06207, -0.01913)], [], [(13, 1, 12), (15, 12, 1, 14), (1, 0, 16, 14), (16, 0, 17), (18, 1, 19), (21, 19, 1, 20), (1, 13, 20), (0, 1, 18, 17), (3, 2, 5, 11, 10), (11, 5, 4, 6, 7, 8, 9)])
_k = set([(2, 3), (2, 5), (3, 10), (4, 5), (4, 6), (6, 7), (7, 8), (8, 9), (9, 11), (10, 11), (12, 13), (12, 15), (13, 20), (14, 15), (14, 16), (16, 17), (17, 18), (18, 19), (19, 21), (20, 21)])
me_cube_cell_010.attributes.new('sharp_edge', 'BOOLEAN', 'EDGE').data.foreach_set('value', [ (min(e.vertices), max(e.vertices)) in _k for e in me_cube_cell_010.edges])
_uv = me_cube_cell_010.uv_layers.new(name='UVMap')
_uv.uv.foreach_set('vector', [0.5141, 0.0, 1.0, 0.0, 1.0, 0.4845, 0.5796, 0.5182, 0.4845, 0.4845, 0.0, 0.0, 0.5815, 0.0, 0.0, 0.0, 1.0, 0.0, 1.0, 0.6026, 0.5815, 0.5815, 0.6026, 0.6026, 0.0, 0.0, 0.6016, 0.0, 0.4195, 0.0, 1.0, 0.0, 1.0, 0.5781, 0.5783, 0.09544, 0.5781, 0.5781, 0.0, 0.0, 0.4867, 0.0, 0.0, 0.0, 0.4859, 0.0, 0.4867, 0.4867, 1.0, 0.0, 1.0, 1.0, 0.4195, 0.4195, 0.3984, 0.0, 0.3829, 0.319, 0.3764, 0.3458, 0.375, 0.3516, 0.375, 0.3181, 0.3764, 0.3183, 0.1931, 0.5, 0.2266, 0.5, 0.231, 0.5977, 0.2334, 0.6577, 0.1957, 0.7081, 0.1945, 0.6461, 0.1929, 0.5562])
me_cube_cell_010.materials.append(mat_cubiclewall_001)
me_cube_cell_010.update()
me_cube_cell_011 = bpy.data.meshes.new('Cube_cell.011')
me_cube_cell_011.from_pydata([(-0.452, -0.06704, -0.1823), (0.2708, 0.1104, -0.2127), (0.301, 0.07763, -0.1753), (0.3024, 0.0885, -0.1767), (0.2922, 0.1184, -0.1904), (0.3042, 0.1184, -0.1772), (0.2346, -0.08162, -0.2101), (0.267, 0.1184, -0.2127), (0.03136, -0.08162, -0.2019), (-0.746, 0.1184, -0.172), (0.2981, 0.1184, 0.03041), (0.2781, -0.04111, 0.3265), (0.2793, -0.08162, 0.1959), (0.2756, -0.08162, 0.3169), (0.289, 0.1184, 0.3265), (0.285, -0.08162, -0.02258), (0.2803, -0.08162, -0.1649), (0.2438, -0.08162, -0.202), (-0.2993, -0.08162, -0.1884), (-0.421, -0.08162, -0.1813), (-0.8237, 0.1184, -0.1689), (-0.8172, 0.1184, -0.1607), (0.2752, -0.08162, 0.3265), (-0.415, -0.08162, -0.174), (-0.3734, 0.1184, 0.3265), (-0.1648, -0.08162, 0.1005), (-0.04371, -0.04064, 0.3265), (-0.03289, -0.08162, 0.2446), (-0.02297, -0.05053, 0.3265), (0.104, -0.08162, 0.3265), (0.2922, 0.1184, -0.1904), (0.3042, 0.1184, -0.1772), (0.2346, -0.08162, -0.2101), (0.2438, -0.08162, -0.202), (0.03136, -0.08162, -0.2019), (0.267, 0.1184, -0.2127), (-0.746, 0.1184, -0.172), (0.2981, 0.1184, 0.03041), (0.2793, -0.08162, 0.1959), (0.2756, -0.08162, 0.3169), (0.289, 0.1184, 0.3265), (0.2781, -0.04111, 0.3265), (0.2803, -0.08162, -0.1649), (0.285, -0.08162, -0.02258), (-0.2993, -0.08162, -0.1884), (-0.421, -0.08162, -0.1813), (-0.8237, 0.1184, -0.1689), (-0.8172, 0.1184, -0.1607), (0.2752, -0.08162, 0.3265), (-0.3734, 0.1184, 0.3265), (-0.1648, -0.08162, 0.1005), (-0.415, -0.08162, -0.174), (-0.04371, -0.04064, 0.3265), (-0.02297, -0.05053, 0.3265), (-0.03289, -0.08162, 0.2446), (0.104, -0.08162, 0.3265)], [], [(3, 30, 31), (3, 1, 35, 30), (35, 1, 32), (35, 32, 34, 36), (3, 31, 37), (41, 39, 38, 3, 37, 40), (38, 43, 3), (2, 3, 43), (3, 2, 42), (42, 33, 3), (1, 3, 33, 32), (0, 44, 45), (0, 46, 36, 34, 44), (47, 46, 0), (41, 48, 39), (2, 43, 42), (52, 50, 54, 53), (47, 0, 45, 51), (53, 54, 55), (49, 47, 51, 50, 52), (24, 14, 10, 5, 4, 7, 9, 20, 21), (14, 24, 26, 28, 29, 22, 11), (18, 8, 6, 17, 16, 15, 12, 13, 22, 29, 27, 25, 23, 19)])
_k = set([(4, 5), (4, 7), (5, 10), (6, 8), (6, 17), (7, 9), (8, 18), (9, 20), (10, 14), (11, 14), (11, 22), (12, 13), (12, 15), (13, 22), (15, 16), (16, 17), (18, 19), (19, 23), (20, 21), (21, 24), (23, 25), (24, 26), (25, 27), (26, 28), (27, 29), (28, 29), (30, 31), (30, 35), (31, 37), (32, 33), (32, 34), (33, 42), (34, 44), (35, 36), (36, 46), (37, 40), (38, 39), (38, 43), (39, 48), (40, 41), (41, 48), (42, 43), (44, 45), (45, 51), (46, 47), (47, 49), (49, 52), (50, 51), (50, 54), (52, 53), (53, 55), (54, 55)])
me_cube_cell_011.attributes.new('sharp_edge', 'BOOLEAN', 'EDGE').data.foreach_set('value', [ (min(e.vertices), max(e.vertices)) in _k for e in me_cube_cell_011.edges])
_uv = me_cube_cell_011.uv_layers.new(name='UVMap')
_uv.uv.foreach_set('vector', [1.0, 0.0, 1.0, 0.3734, 0.6276, 0.0, 0.0, 0.0, 1.0, 0.0, 1.0, 0.1375, 0.3734, 0.3734, 0.1375, 0.1375, 0.0, 0.0, 1.0, 0.1671, 0.8331, 0.8331, 0.1671, 0.1671, 0.1722, 0.0, 0.8584, 0.0, 1.0, 0.0, 1.0, 0.3724, 0.6254, 0.0, 0.6985, 0.0, 0.8336, 0.0, 1.0, 0.2267, 1.0, 1.0, 0.6254, 0.6254, 0.2184, 0.07081, 0.2267, 0.2267, 1.0, 0.228, 1.0, 1.0, 1.0, 0.0, 1.0, 1.0, 0.2399, 0.0, 1.0, 1.0, 0.0, 0.0, 1.0, 0.2264, 0.2264, 0.2264, 1.0, 0.2278, 1.0, 1.0, 1.0, 0.0, 1.0, 1.0, 0.2278, 0.2278, 0.2073, 0.0, 1.0, 0.0, 1.0, 0.225, 0.7759, 0.0, 0.0, 0.0, 0.818, 0.0, 1.0, 0.1416, 1.0, 0.8278, 0.225, 0.225, 0.7882, 0.0, 0.818, 0.818, 0.0, 0.0, 1.0, 0.3015, 0.8508, 0.1519, 1.0, 0.1664, 1.0, 0.0, 1.0, 0.7601, 0.2382, 0.0, 1.0, 0.09023, 1.0, 0.4979, 0.4976, 0.0, 0.8096, 0.0, 0.2118, 0.0, 1.0, 0.0, 1.0, 0.2241, 0.8319, 0.8319, 0.1904, 0.0, 0.5024, 0.0, 0.6298, 0.4397, 0.9101, 0.7959, 0.1659, 0.0, 0.8319, 0.0, 0.5021, 0.0, 0.9098, 0.0, 0.625, 0.368, 0.625, 0.437, 0.588, 0.4379, 0.562, 0.4386, 0.5604, 0.4373, 0.5576, 0.4347, 0.5627, 0.3292, 0.5631, 0.3211, 0.5643, 0.3219, 0.688, 0.5, 0.757, 0.5, 0.7227, 0.6988, 0.7205, 0.7111, 0.7073, 0.75, 0.6895, 0.75, 0.6892, 0.6994, 0.5606, 0.8743, 0.5589, 0.8399, 0.5579, 0.8186, 0.5589, 0.8177, 0.5636, 0.8139, 0.5816, 0.8134, 0.6087, 0.814, 0.6238, 0.8144, 0.625, 0.8145, 0.625, 0.8323, 0.6148, 0.8466, 0.5967, 0.8603, 0.5624, 0.8864, 0.5615, 0.887])
me_cube_cell_011.materials.append(mat_cubiclewall_001)
me_cube_cell_011.update()
me_cube_cell_012 = bpy.data.meshes.new('Cube_cell.012')
me_cube_cell_012.from_pydata([(0.04268, 0.0421, 0.1008), (0.04268, -0.03424, 0.08268), (0.0152, 0.0421, 0.09957), (-0.1859, 0.0421, 0.08952), (0.04268, -0.1342, 0.05877), (0.04268, 0.0421, -0.4313), (0.04268, 0.0421, 0.1008), (0.0152, 0.0421, 0.09957), (0.04268, -0.03424, 0.08268), (0.04268, -0.1342, 0.05877), (-0.1859, 0.0421, 0.08952), (0.04268, 0.0421, -0.4313)], [], [(7, 8, 6), (9, 8, 7, 10), (11, 9, 10), (0, 5, 3, 2), (0, 1, 4, 5)])
_k = set([(0, 1), (0, 2), (1, 4), (2, 3), (3, 5), (4, 5), (6, 7), (6, 8), (7, 10), (8, 9), (9, 11), (10, 11)])
me_cube_cell_012.attributes.new('sharp_edge', 'BOOLEAN', 'EDGE').data.foreach_set('value', [ (min(e.vertices), max(e.vertices)) in _k for e in me_cube_cell_012.edges])
_uv = me_cube_cell_012.uv_layers.new(name='UVMap')
_uv.uv.foreach_set('vector', [0.1894, 0.0, 0.4777, 0.0, 0.4755, 0.3375, 0.8552, 0.0, 1.0, 0.5223, 1.0, 0.8106, 0.1902, 0.0, 0.8545, 0.1881, 0.8552, 0.8552, 0.1902, 0.1902, 0.56, 0.5, 0.4935, 0.5, 0.5586, 0.4762, 0.5599, 0.4971, 0.56, 0.5, 0.5577, 0.5954, 0.5548, 0.7203, 0.4935, 0.5])
me_cube_cell_012.materials.append(mat_cubiclewall_001)
me_cube_cell_012.update()
me_cube_cell_013 = bpy.data.meshes.new('Cube_cell.013')
me_cube_cell_013.from_pydata([(0.05499, 0.03831, -0.03621), (-0.165, 0.0805, -0.03621), (0.05499, -0.03874, 0.1086), (0.05499, -0.08006, -0.03621), (0.05499, 0.03831, -0.03621), (-0.165, 0.0805, -0.03621), (0.05499, -0.03874, 0.1086), (0.05499, -0.08006, -0.03621)], [], [(5, 6, 4), (7, 6, 5), (1, 0, 3), (3, 0, 2)])
_k = set([(0, 1), (0, 2), (1, 3), (2, 3), (4, 5), (4, 6), (5, 7), (6, 7)])
me_cube_cell_013.attributes.new('sharp_edge', 'BOOLEAN', 'EDGE').data.foreach_set('value', [ (min(e.vertices), max(e.vertices)) in _k for e in me_cube_cell_013.edges])
_uv = me_cube_cell_013.uv_layers.new(name='UVMap')
_uv.uv.foreach_set('vector', [0.7812, 0.7812, 0.1444, 0.1444, 0.7792, 0.1448, 0.3639, 0.1454, 1.0, 0.1444, 1.0, 0.7812, 0.3521, 0.5409, 0.375, 0.5937, 0.375, 0.7416, 0.375, 0.7416, 0.375, 0.5937, 0.3931, 0.69])
me_cube_cell_013.materials.append(mat_cubiclewall_001)
me_cube_cell_013.update()
me_cube_cell_014 = bpy.data.meshes.new('Cube_cell.014')
me_cube_cell_014.from_pydata([(0.1834, -0.0986, 0.3417), (-0.3983, 0.06716, -0.1608), (-0.4078, 0.05916, -0.1601), (-0.02342, -0.0986, -0.2033), (0.1486, -0.0986, -0.2176), (-0.1912, 0.1014, -0.1758), (-0.3487, 0.1014, -0.1627), (0.1757, -0.0986, -0.2199), (-0.05513, 0.1014, -0.1869), (-0.04775, 0.1014, -0.1874), (0.1834, -0.0986, -0.2204), (0.1834, -0.07639, -0.2185), (-0.4281, -0.0986, -0.1488), (-0.03009, -0.0986, -0.2026), (-0.4232, -0.0986, -0.008145), (-0.02477, -0.0986, 0.2641), (0.176, -0.04105, 0.3417), (0.08914, -0.0986, 0.3417), (0.1834, 0.05519, 0.2474), (0.1834, -0.03612, 0.3417), (0.1834, 0.06366, 0.2386), (-0.01417, 0.1014, 0.06494), (0.1834, 0.08321, 0.2182), (0.1523, 0.1014, 0.1781), (0.1834, 0.1014, -0.1763), (0.1834, 0.1014, 0.07109), (-0.1912, 0.1014, -0.1758), (-0.3487, 0.1014, -0.1627), (-0.02342, -0.0986, -0.2033), (0.1486, -0.0986, -0.2176), (-0.05513, 0.1014, -0.1869), (0.1757, -0.0986, -0.2199), (0.1834, -0.0986, -0.2204), (0.1834, -0.07639, -0.2185), (-0.04775, 0.1014, -0.1874), (-0.4281, -0.0986, -0.1488), (-0.03009, -0.0986, -0.2026), (-0.02477, -0.0986, 0.2641), (0.08914, -0.0986, 0.3417), (0.176, -0.04105, 0.3417), (0.1834, -0.03612, 0.3417), (0.1834, 0.05519, 0.2474), (0.1834, 0.06366, 0.2386), (-0.01417, 0.1014, 0.06494), (0.1523, 0.1014, 0.1781), (0.1834, 0.08321, 0.2182), (-0.4232, -0.0986, -0.008145), (0.1834, 0.1014, -0.1763), (0.1834, 0.1014, 0.07109)], [], [(30, 31, 29, 5), (32, 31, 30, 34, 33), (35, 2, 36), (1, 28, 36, 2), (1, 2, 46), (1, 46, 37), (37, 38, 39, 1), (39, 40, 41, 1), (1, 41, 42, 43, 6), (44, 43, 42, 45), (33, 34, 47), (46, 2, 35), (48, 44, 45), (24, 9, 8, 26, 27, 21, 23, 25), (5, 29, 28, 1, 6), (16, 17, 0, 19), (13, 3, 4, 7, 10, 0, 17, 15, 14, 12), (25, 22, 20, 18, 19, 0, 10, 11, 24)])
_k = set([(3, 4), (3, 13), (4, 7), (5, 6), (5, 30), (6, 43), (7, 10), (8, 9), (8, 26), (9, 24), (10, 11), (11, 24), (12, 13), (12, 14), (14, 15), (15, 17), (16, 17), (16, 19), (18, 19), (18, 20), (20, 22), (21, 23), (21, 27), (22, 25), (23, 25), (26, 27), (28, 29), (28, 36), (29, 31), (30, 34), (31, 32), (32, 33), (33, 47), (34, 47), (35, 36), (35, 46), (37, 38), (37, 46), (38, 39), (39, 40), (40, 41), (41, 42), (42, 45), (43, 44), (44, 48), (45, 48)])
me_cube_cell_014.attributes.new('sharp_edge', 'BOOLEAN', 'EDGE').data.foreach_set('value', [ (min(e.vertices), max(e.vertices)) in _k for e in me_cube_cell_014.edges])
_uv = me_cube_cell_014.uv_layers.new(name='UVMap')
_uv.uv.foreach_set('vector', [1.0, 0.168, 1.0, 0.8341, 0.8339, 0.8339, 0.1669, 0.1669, 0.8564, 0.6577, 0.8341, 0.8341, 0.168, 0.168, 0.1892, 0.0, 0.8559, 0.0, 0.2422, 0.0, 1.0, 0.0, 1.0, 0.7588, 1.0, 0.0, 1.0, 0.7677, 0.7588, 0.7588, 0.0, 0.0, 1.0, 1.0, 0.0, 0.0, 1.0, 0.2329, 1.0, 1.0, 0.2329, 0.2329, 1.0, 0.2309, 0.2309, 0.2309, 0.404, 0.09069, 1.0, 0.09129, 1.0, 1.0, 0.09129, 0.09129, 0.1393, 0.0794, 1.0, 0.07875, 1.0, 1.0, 1.0, 1.0, 0.07875, 0.07875, 0.09762, 0.0, 0.4856, 0.0, 1.0, 0.5937, 0.4882, 0.0, 0.4856, 0.4856, 0.09762, 0.09762, 0.3002, 0.0, 1.0, 0.1441, 1.0, 0.8108, 0.2092, 0.1437, 0.2418, 0.0, 1.0, 0.0, 1.0, 0.7578, 0.5442, 0.5129, 1.0, 0.5118, 1.0, 0.6998, 0.5603, 0.5, 0.5589, 0.4759, 0.5589, 0.4751, 0.5603, 0.461, 0.562, 0.4446, 0.5904, 0.4794, 0.6045, 0.4968, 0.5912, 0.5, 1.0, 0.1669, 1.0, 0.8339, 0.2323, 0.0, 0.0, 0.0, 0.4063, 0.0, 0.6258, 0.6781, 0.6348, 0.75, 0.625, 0.75, 0.625, 0.6719, 0.557, 0.7722, 0.5569, 0.7715, 0.5551, 0.7536, 0.5548, 0.7508, 0.5547, 0.75, 0.625, 0.75, 0.625, 0.7598, 0.6153, 0.7717, 0.5813, 0.8132, 0.5637, 0.8137, 0.5912, 0.5, 0.6096, 0.5227, 0.6121, 0.5472, 0.6132, 0.5578, 0.625, 0.6719, 0.625, 0.75, 0.5547, 0.75, 0.555, 0.7222, 0.5603, 0.5])
me_cube_cell_014.materials.append(mat_cubiclewall_001)
me_cube_cell_014.update()
me_cube_cell_015 = bpy.data.meshes.new('Cube_cell.015')
me_cube_cell_015.from_pydata([(-0.147, 0.06477, 0.5878), (-0.1527, 0.06677, 0.5878), (-0.1836, 0.08974, 0.5524), (-0.1534, 0.05914, 0.589), (-0.2413, 0.04019, -0.3555), (-0.06238, 0.09878, -0.4676), (0.4075, -0.1012, -0.4422), (-0.1207, 0.09878, -0.4703), (0.415, -0.1012, -0.4411), (-0.0114, 0.09878, -0.4607), (0.07179, 0.09878, -0.4487), (0.4377, 0.002089, -0.4163), (0.4377, -0.1012, -0.4379), (-0.1397, 0.09878, -0.4516), (-0.1256, 0.09878, -0.466), (-0.1529, -0.1012, -0.4679), (-0.2231, -0.1012, -0.396), (-0.2434, -0.1012, -0.375), (-0.1753, 0.09878, -0.4147), (-0.2304, 0.09878, -0.3575), (0.4377, 0.0127, -0.414), (0.2567, 0.09878, -0.4215), (0.4377, -0.1012, 0.1042), (0.4315, -0.1012, 0.1174), (0.3482, -0.1012, 0.2939), (0.2327, -0.1012, 0.537), (-0.1319, 0.09878, 0.4019), (-0.232, -0.1012, 0.3175), (0.2286, -0.1012, 0.5457), (-0.1743, -0.1012, 0.6003), (-0.2217, -0.1012, 0.5114), (-0.2119, 0.09878, -0.005895), (-0.194, 0.09878, 0.3335), (-0.2193, -0.1012, 0.5552), (-0.1842, 0.09878, 0.5118), (-0.2108, -0.1012, 0.5638), (-0.06238, 0.09878, -0.4676), (-0.1207, 0.09878, -0.4703), (-0.0114, 0.09878, -0.4607), (0.4075, -0.1012, -0.4422), (0.415, -0.1012, -0.4411), (0.4377, -0.1012, -0.4379), (0.07179, 0.09878, -0.4487), (0.4377, 0.002089, -0.4163), (-0.1397, 0.09878, -0.4516), (-0.1256, 0.09878, -0.466), (-0.1529, -0.1012, -0.4679), (-0.2231, -0.1012, -0.396), (-0.1753, 0.09878, -0.4147), (-0.2434, -0.1012, -0.375), (-0.2304, 0.09878, -0.3575), (0.2567, 0.09878, -0.4215), (0.4377, 0.0127, -0.414), (0.4377, -0.1012, 0.1042), (0.4315, -0.1012, 0.1174), (0.3482, -0.1012, 0.2939), (0.2327, -0.1012, 0.537), (-0.1319, 0.09878, 0.4019), (0.2286, -0.1012, 0.5457), (-0.1743, -0.1012, 0.6003), (-0.232, -0.1012, 0.3175), (-0.2217, -0.1012, 0.5114), (-0.194, 0.09878, 0.3335), (-0.2119, 0.09878, -0.005895), (-0.2193, -0.1012, 0.5552), (-0.1842, 0.09878, 0.5118), (-0.2108, -0.1012, 0.5638)], [], [(46, 37, 36, 39), (38, 40, 39, 36), (40, 38, 42, 43, 41), (44, 45, 46, 47), (37, 46, 45), (4, 48, 44, 47, 49), (4, 50, 48), (51, 52, 43, 42), (0, 58, 56, 55, 2), (4, 49, 60), (58, 0, 3), (58, 3, 59), (60, 61, 62, 63, 4), (4, 63, 50), (64, 2, 65, 62, 61), (57, 65, 2), (3, 2, 64, 66), (3, 1, 2), (1, 0, 2), (59, 3, 66), (1, 3, 0), (2, 55, 54, 53, 52, 51, 57), (21, 10, 9, 5, 7, 14, 13, 18, 19, 31, 32, 34, 26), (11, 20, 22, 12), (35, 33, 30, 27, 17, 16, 15, 6, 8, 12, 22, 23, 24, 25, 28, 29)])
_k = set([(5, 7), (5, 9), (6, 8), (6, 15), (7, 14), (8, 12), (9, 10), (10, 21), (11, 12), (11, 20), (13, 14), (13, 18), (15, 16), (16, 17), (17, 27), (18, 19), (19, 31), (20, 22), (21, 26), (22, 23), (23, 24), (24, 25), (25, 28), (26, 34), (27, 30), (28, 29), (29, 35), (30, 33), (31, 32), (32, 34), (33, 35), (36, 37), (36, 38), (37, 45), (38, 42), (39, 40), (39, 46), (40, 41), (41, 43), (42, 51), (43, 52), (44, 45), (44, 48), (46, 47), (47, 49), (48, 50), (49, 60), (50, 63), (51, 57), (52, 53), (53, 54), (54, 55), (55, 56), (56, 58), (57, 65), (58, 59), (59, 66), (60, 61), (61, 64), (62, 63), (62, 65), (64, 66)])
me_cube_cell_015.attributes.new('sharp_edge', 'BOOLEAN', 'EDGE').data.foreach_set('value', [ (min(e.vertices), max(e.vertices)) in _k for e in me_cube_cell_015.edges])
_uv = me_cube_cell_015.uv_layers.new(name='UVMap')
_uv.uv.foreach_set('vector', [0.1816, 0.0, 0.9146, 0.0, 1.0, 0.09043, 1.0, 0.8669, 1.0, 0.1768, 1.0, 0.8796, 0.8669, 0.8669, 0.09043, 0.09043, 0.8796, 0.8796, 0.1768, 0.1768, 0.314, 0.0, 0.9172, 0.0, 0.9171, 0.8312, 0.8327, 0.0, 1.0, 0.1678, 1.0, 0.8347, 0.1678, 0.0, 1.0, 0.08536, 0.8347, 0.8347, 0.1678, 0.1678, 1.0, 0.0, 1.0, 0.5379, 0.8327, 0.8327, 0.1678, 0.1678, 0.2631, 0.0, 0.0, 0.0, 0.5394, 0.0, 0.5379, 0.5379, 0.3112, 0.0, 0.8504, 0.0, 1.0, 0.08275, 1.0, 0.686, 1.0, 0.0, 1.0, 0.7674, 0.7915, 0.0, 0.7925, 0.7925, 0.0, 0.0, 1.0, 0.0, 1.0, 0.7369, 0.2616, 0.0, 0.7674, 0.7674, 0.0, 0.0, 1.0, 0.0, 0.7612, 0.7612, 0.0, 0.0, 0.7633, 0.0, 0.2616, 0.2616, 0.1672, 0.0, 0.8348, 0.0, 1.0, 0.458, 1.0, 1.0, 1.0, 1.0, 0.458, 0.458, 1.0, 0.4606, 0.2078, 0.0, 1.0, 0.0, 1.0, 0.1544, 0.8348, 0.8348, 0.1672, 0.1672, 0.1539, 0.0, 0.1544, 0.1544, 0.0, 0.0, 1.0, 0.0, 1.0, 1.0, 0.2078, 0.2078, 0.238, 0.0, 0.0, 0.0, 1.0, 0.0, 1.0, 1.0, 0.0, 0.0, 1.0, 0.0, 1.0, 1.0, 0.2367, 0.0, 1.0, 0.0, 1.0, 0.762, 0.0, 0.0, 1.0, 0.0, 1.0, 1.0, 1.0, 0.0, 1.0, 0.7925, 0.8331, 0.0, 0.8516, 0.03951, 0.8504, 0.8504, 0.3112, 0.3112, 0.8461, 0.0, 0.4357, 0.4811, 0.4323, 0.4619, 0.4308, 0.4532, 0.43, 0.4479, 0.4296, 0.4418, 0.4302, 0.4413, 0.432, 0.4399, 0.4366, 0.4361, 0.4437, 0.4304, 0.4877, 0.4323, 0.5301, 0.4342, 0.5524, 0.4352, 0.5387, 0.4407, 0.4364, 0.6209, 0.4367, 0.6076, 0.5014, 0.75, 0.4337, 0.75, 0.5589, 0.8176, 0.5578, 0.8184, 0.5523, 0.8187, 0.5281, 0.8198, 0.4415, 0.821, 0.4389, 0.8188, 0.4298, 0.8114, 0.4332, 0.7531, 0.4333, 0.7524, 0.4337, 0.75, 0.5014, 0.75, 0.5031, 0.7506, 0.5252, 0.7593, 0.5555, 0.7714, 0.5567, 0.7723, 0.5635, 0.8138])
me_cube_cell_015.materials.append(mat_cubiclewall_001)
me_cube_cell_015.update()
me_cube_cell_016 = bpy.data.meshes.new('Cube_cell.016')
me_cube_cell_016.from_pydata([(-0.1914, 0.01585, 0.04633), (-0.1836, -0.01712, 0.06851), (-0.1926, -0.01712, -0.004287), (-0.1957, -0.01712, -0.03022), (-0.2003, 0.01452, -0.03022), (0.1665, 0.05524, -0.03022), (0.2486, -0.01712, 0.01033), (0.5484, -0.01712, -0.03022), (-0.1836, -0.01712, 0.06851), (-0.1926, -0.01712, -0.004287), (-0.1957, -0.01712, -0.03022), (-0.2003, 0.01452, -0.03022), (0.1665, 0.05524, -0.03022), (0.2486, -0.01712, 0.01033), (0.5484, -0.01712, -0.03022)], [], [(8, 0, 9), (9, 0, 11, 10), (0, 12, 11), (0, 8, 13), (13, 14, 12, 0), (7, 3, 4, 5), (7, 6, 1, 2, 3)])
_k = set([(1, 2), (1, 6), (2, 3), (3, 4), (4, 5), (5, 7), (6, 7), (8, 9), (8, 13), (9, 10), (10, 11), (11, 12), (12, 14), (13, 14)])
me_cube_cell_016.attributes.new('sharp_edge', 'BOOLEAN', 'EDGE').data.foreach_set('value', [ (min(e.vertices), max(e.vertices)) in _k for e in me_cube_cell_016.edges])
_uv = me_cube_cell_016.uv_layers.new(name='UVMap')
_uv.uv.foreach_set('vector', [0.6025, 0.0, 1.0, 0.0, 1.0, 0.3987, 0.3987, 0.3987, 0.0, 0.0, 0.604, 0.0, 0.6034, 0.3931, 0.0, 0.0, 0.607, 0.0, 0.604, 0.604, 1.0, 0.0, 1.0, 0.3975, 0.6005, 0.0, 0.6005, 0.6005, 0.4386, 0.2327, 1.0, 0.393, 1.0, 1.0, 0.2737, 0.75, 0.1962, 0.75, 0.1957, 0.7104, 0.2339, 0.6595, 0.375, 0.8513, 0.3801, 0.8825, 0.3873, 0.9276, 0.3782, 0.9285, 0.375, 0.9288])
me_cube_cell_016.materials.append(mat_cubiclewall_001)
me_cube_cell_016.update()
me_cube_cell_017 = bpy.data.meshes.new('Cube_cell.017')
me_cube_cell_017.from_pydata([(-0.3665, 0.01711, 0.005503), (0.1226, -0.01407, -0.05903), (-0.364, -0.01407, -0.07651), (-0.3657, -0.01407, 0.0346), (-0.3666, 0.008974, 0.0346), (-0.3653, 0.02869, 0.0346), (0.5223, -0.01407, -0.04298), (0.5315, 0.01558, 0.0346), (0.6516, -0.01407, 0.0346), (0.1226, -0.01407, -0.05903), (-0.364, -0.01407, -0.07651), (-0.3657, -0.01407, 0.0346), (-0.3666, 0.008974, 0.0346), (-0.3653, 0.02869, 0.0346), (0.5223, -0.01407, -0.04298), (0.5315, 0.01558, 0.0346), (0.6516, -0.01407, 0.0346)], [], [(0, 10, 11, 12), (0, 13, 10), (0, 12, 13), (16, 14, 15), (13, 15, 14, 9, 10), (6, 8, 3, 2, 1), (3, 8, 7, 5, 4)])
_k = set([(1, 2), (1, 6), (2, 3), (3, 4), (4, 5), (5, 7), (6, 8), (7, 8), (9, 10), (9, 14), (10, 11), (11, 12), (12, 13), (13, 15), (14, 16), (15, 16)])
me_cube_cell_017.attributes.new('sharp_edge', 'BOOLEAN', 'EDGE').data.foreach_set('value', [ (min(e.vertices), max(e.vertices)) in _k for e in me_cube_cell_017.edges])
_uv = me_cube_cell_017.uv_layers.new(name='UVMap')
_uv.uv.foreach_set('vector', [1.0, 0.0, 1.0, 0.3843, 0.1915, 0.1636, 0.6325, 0.0, 0.0, 0.0, 1.0, 0.1703, 0.3843, 0.3843, 0.0, 0.0, 0.3675, 0.0, 0.3689, 0.3689, 0.494, 0.08984, 0.4954, 0.4954, 0.1932, 0.1932, 0.1703, 0.1703, 0.1932, 0.0, 0.4954, 0.0, 0.5582, 0.0, 0.556, 0.556, 0.6153, 0.8465, 0.625, 0.833, 0.625, 0.939, 0.6109, 0.9386, 0.6133, 0.8882, 0.814, 0.75, 0.708, 0.75, 0.7206, 0.7129, 0.814, 0.6965, 0.8141, 0.7212])
me_cube_cell_017.materials.append(mat_cubiclewall_001)
me_cube_cell_017.update()
me_cube_cell_018 = bpy.data.meshes.new('Cube_cell.018')
me_cube_cell_018.from_pydata([(-0.2081, -0.0563, 0.2648), (0.256, -0.07381, -0.2115), (-0.1849, -0.02584, -0.2124), (-0.1927, 0.06265, -0.2033), (-0.2311, 0.07758, -0.1575), (-0.2308, 0.06436, -0.1591), (-0.193, -0.08883, -0.2031), (-0.1895, -0.08883, -0.2072), (-0.1928, 0.1112, -0.1987), (-0.1146, 0.1112, -0.1978), (0.1519, -0.08883, -0.2095), (0.2878, -0.08883, -0.2104), (-0.2115, -0.08883, -0.1807), (-0.2024, -0.08883, -0.1923), (-0.2178, 0.1112, -0.1698), (-0.1983, 0.1112, -0.1924), (0.3357, 0.1112, 0.2975), (-0.009728, 0.1112, -0.08261), (0.6104, -0.02114, 0.2975), (0.6527, -0.0416, 0.2975), (0.3487, -0.08883, -0.1436), (0.6758, -0.08883, 0.2158), (0.6856, -0.05751, 0.2975), (-0.2086, -0.08883, -0.000996), (-0.2269, 0.1112, -0.1592), (-0.2055, -0.08883, 0.1797), (0.1487, -0.04922, 0.2975), (-0.2064, -0.04363, 0.2975), (0.1324, -0.08883, 0.194), (-0.2088, 0.1112, 0.2975), (-0.2214, 0.1112, 0.04643), (-0.2077, 0.02987, 0.2975), (-0.2231, 0.1112, 0.01158), (-0.193, -0.08883, -0.2031), (-0.1895, -0.08883, -0.2072), (0.1519, -0.08883, -0.2095), (0.2878, -0.08883, -0.2104), (-0.2115, -0.08883, -0.1807), (-0.2024, -0.08883, -0.1923), (-0.2178, 0.1112, -0.1698), (-0.1983, 0.1112, -0.1924), (-0.1928, 0.1112, -0.1987), (0.3357, 0.1112, 0.2975), (-0.009728, 0.1112, -0.08261), (-0.1146, 0.1112, -0.1978), (0.6104, -0.02114, 0.2975), (0.6527, -0.0416, 0.2975), (0.6856, -0.05751, 0.2975), (-0.2269, 0.1112, -0.1592), (-0.2231, 0.1112, 0.01158), (0.3487, -0.08883, -0.1436), (0.6758, -0.08883, 0.2158), (-0.2086, -0.08883, -0.000996), (-0.2055, -0.08883, 0.1797), (0.1487, -0.04922, 0.2975), (-0.2064, -0.04363, 0.2975), (0.1324, -0.08883, 0.194), (-0.2088, 0.1112, 0.2975), (-0.2214, 0.1112, 0.04643), (-0.2077, 0.02987, 0.2975)], [], [(33, 3, 2, 34), (41, 2, 3), (44, 1, 2, 41), (34, 2, 1, 35), (36, 35, 1), (37, 5, 38), (38, 5, 3, 33), (5, 39, 40, 3), (3, 40, 41), (42, 45, 43), (45, 46, 1, 44, 43), (1, 46, 47, 51, 50), (1, 50, 36), (52, 5, 37), (4, 48, 5), (5, 48, 39), (0, 5, 52, 53), (0, 4, 5), (55, 0, 54), (54, 0, 56, 51, 47), (0, 53, 56), (58, 4, 0, 59, 57), (4, 58, 49), (4, 49, 48), (59, 0, 55), (16, 29, 31, 27, 26, 22, 19, 18), (21, 28, 25, 23, 12, 13, 6, 7, 10, 11, 20), (8, 15, 14, 24, 32, 30, 29, 16, 17, 9)])
_k = set([(6, 7), (6, 13), (7, 10), (8, 9), (8, 15), (9, 17), (10, 11), (11, 20), (12, 13), (12, 23), (14, 15), (14, 24), (16, 17), (16, 18), (18, 19), (19, 22), (20, 21), (21, 28), (22, 26), (23, 25), (24, 32), (25, 28), (26, 27), (27, 31), (29, 30), (29, 31), (30, 32), (33, 34), (33, 38), (34, 35), (35, 36), (36, 50), (37, 38), (37, 52), (39, 40), (39, 48), (40, 41), (41, 44), (42, 43), (42, 45), (43, 44), (45, 46), (46, 47), (47, 54), (48, 49), (49, 58), (50, 51), (51, 56), (52, 53), (53, 56), (54, 55), (55, 59), (57, 58), (57, 59)])
me_cube_cell_018.attributes.new('sharp_edge', 'BOOLEAN', 'EDGE').data.foreach_set('value', [ (min(e.vertices), max(e.vertices)) in _k for e in me_cube_cell_018.edges])
_uv = me_cube_cell_018.uv_layers.new(name='UVMap')
_uv.uv.foreach_set('vector', [0.2473, 0.0, 1.0, 0.0, 1.0, 1.0, 0.4414, 0.4414, 1.0, 0.222, 1.0, 1.0, 0.0, 0.0, 0.1745, 0.0, 1.0, 0.0, 1.0, 1.0, 0.222, 0.222, 1.0, 0.4414, 1.0, 1.0, 0.0, 0.0, 0.2318, 0.0, 0.2294, 0.0, 0.2318, 0.2318, 0.0, 0.0, 0.2466, 0.0, 1.0, 0.0, 1.0, 0.7548, 0.7548, 0.7548, 0.0, 0.0, 1.0, 0.0, 1.0, 0.7527, 0.0, 0.0, 0.4841, 0.0, 1.0, 0.5069, 1.0, 1.0, 1.0, 1.0, 0.5069, 0.5069, 1.0, 0.4462, 0.3378, 0.09255, 1.0, 0.09172, 1.0, 0.7929, 0.09172, 0.09172, 0.089, 0.0, 1.0, 0.0, 1.0, 0.8255, 0.7929, 0.7929, 1.0, 1.0, 0.089, 0.089, 0.1891, 0.0, 0.4998, 0.0, 1.0, 0.7705, 1.0, 1.0, 0.7705, 0.7705, 1.0, 0.7706, 0.2442, 0.0, 1.0, 0.0, 1.0, 0.7534, 0.0, 0.0, 1.0, 0.5149, 1.0, 1.0, 1.0, 1.0, 0.5149, 0.5149, 1.0, 0.5159, 1.0, 0.0, 1.0, 1.0, 0.2442, 0.2442, 0.6035, 0.0, 0.0, 0.0, 1.0, 0.0, 1.0, 1.0, 0.6027, 0.0, 1.0, 0.0, 1.0, 0.3967, 0.3967, 0.3967, 0.0, 0.0, 0.3922, 0.0, 1.0, 0.5002, 1.0, 0.8109, 0.0, 0.0, 0.3965, 0.0, 0.3922, 0.3922, 1.0, 0.5959, 1.0, 1.0, 0.0, 0.0, 0.3971, 0.0, 0.7967, 0.06519, 1.0, 1.0, 0.5959, 0.5959, 1.0, 0.5964, 1.0, 1.0, 0.5964, 0.5964, 1.0, 0.5966, 1.0, 0.6029, 1.0, 1.0, 0.6027, 0.6027, 0.7575, 0.5, 0.8142, 0.5, 0.8141, 0.6016, 0.814, 0.6935, 0.777, 0.7005, 0.721, 0.7108, 0.7245, 0.691, 0.7289, 0.6654, 0.6148, 0.8471, 0.6121, 0.9037, 0.6103, 0.9389, 0.5877, 0.9392, 0.5652, 0.9395, 0.5638, 0.9385, 0.5624, 0.9376, 0.5619, 0.9372, 0.5616, 0.9016, 0.5615, 0.8875, 0.5699, 0.8811, 0.563, 0.3125, 0.5638, 0.3119, 0.5666, 0.3099, 0.568, 0.3088, 0.5893, 0.3093, 0.5936, 0.3095, 0.625, 0.3108, 0.625, 0.3675, 0.5775, 0.3315, 0.5631, 0.3206])
me_cube_cell_018.materials.append(mat_cubiclewall_001)
me_cube_cell_018.update()
me_cube_cell_019 = bpy.data.meshes.new('Cube_cell.019')
me_cube_cell_019.from_pydata([(-0.6003, -0.07353, -0.1624), (-0.6269, 0.04516, -0.1705), (0.4316, 0.03485, 0.3098), (-0.6149, 0.02896, 0.1781), (-0.238, -0.03349, -0.2405), (-0.3875, -0.1074, -0.1674), (-0.1606, -0.04837, -0.2405), (-0.5924, -0.1074, -0.1394), (-0.2649, 0.01448, -0.2405), (-0.3611, 0.09262, -0.229), (-0.304, 0.09262, -0.2405), (0.1547, -0.1074, -0.2405), (-0.5879, -0.1074, 0.07647), (-0.5921, -0.1074, -0.1213), (-0.6254, 0.09262, -0.1755), (-0.5858, -0.1074, 0.163), (-0.6199, 0.09262, -0.02298), (0.5156, -0.0687, -0.2405), (0.5467, 0.09262, -0.01466), (0.5405, 0.09262, -0.2405), (0.5096, -0.1074, -0.2405), (0.5106, -0.1074, -0.2), (0.5472, 0.09262, 0.004149), (0.549, 0.09262, 0.07846), (0.5197, -0.1074, 0.1737), (0.4294, -0.1074, 0.2899), (-0.6119, 0.09262, 0.187), (-0.01411, 0.09262, 0.262), (-0.4924, 0.09262, 0.2021), (0.5474, 0.09262, 0.1996), (0.5024, -0.1074, 0.2153), (0.4618, 0.09262, 0.2879), (0.5202, -0.1074, 0.1968), (0.5513, 0.09262, 0.1951), (0.4424, 0.09262, 0.3077), (-0.238, -0.03349, -0.2405), (-0.1606, -0.04837, -0.2405), (-0.3875, -0.1074, -0.1674), (-0.5924, -0.1074, -0.1394), (-0.2649, 0.01448, -0.2405), (-0.3611, 0.09262, -0.229), (-0.304, 0.09262, -0.2405), (0.1547, -0.1074, -0.2405), (-0.5879, -0.1074, 0.07647), (-0.5921, -0.1074, -0.1213), (-0.6254, 0.09262, -0.1755), (-0.5858, -0.1074, 0.163), (-0.6199, 0.09262, -0.02298), (0.5467, 0.09262, -0.01466), (0.5405, 0.09262, -0.2405), (0.5156, -0.0687, -0.2405), (0.5096, -0.1074, -0.2405), (0.5106, -0.1074, -0.2), (0.5472, 0.09262, 0.004149), (0.549, 0.09262, 0.07846), (0.5197, -0.1074, 0.1737), (0.5024, -0.1074, 0.2153), (0.5202, -0.1074, 0.1968), (0.4294, -0.1074, 0.2899), (-0.6119, 0.09262, 0.187), (-0.01411, 0.09262, 0.262), (-0.4924, 0.09262, 0.2021), (0.5474, 0.09262, 0.1996), (0.4618, 0.09262, 0.2879), (0.5513, 0.09262, 0.1951), (0.4424, 0.09262, 0.3077)], [], [(0, 35, 36, 37, 38), (35, 0, 1, 39), (41, 39, 1, 40), (36, 42, 37), (43, 1, 44), (44, 1, 0, 38), (45, 40, 1), (3, 1, 43, 46), (45, 1, 3, 47), (49, 48, 50), (52, 51, 50, 48, 53), (53, 54, 55, 52), (10, 19, 17, 20, 11, 6, 4, 8), (3, 46, 58, 2, 60, 61), (3, 59, 47), (59, 3, 61), (63, 56, 57, 62), (64, 62, 57), (57, 55, 54, 64), (2, 65, 60), (58, 56, 63, 65, 2), (11, 20, 21, 24, 32, 30, 25, 15, 12, 13, 7, 5), (10, 9, 14, 16, 26, 28, 27, 34, 31, 29, 33, 23, 22, 18, 19)])
_k = set([(4, 6), (4, 8), (5, 7), (5, 11), (6, 11), (7, 13), (8, 10), (9, 10), (9, 14), (12, 13), (12, 15), (14, 16), (15, 25), (16, 26), (17, 19), (17, 20), (18, 19), (18, 22), (20, 21), (21, 24), (22, 23), (23, 33), (24, 32), (25, 30), (26, 28), (27, 28), (27, 34), (29, 31), (29, 33), (30, 32), (31, 34), (35, 36), (35, 39), (36, 42), (37, 38), (37, 42), (38, 44), (39, 41), (40, 41), (40, 45), (43, 44), (43, 46), (45, 47), (46, 58), (47, 59), (48, 49), (48, 53), (49, 50), (50, 51), (51, 52), (52, 55), (53, 54), (54, 64), (55, 57), (56, 57), (56, 58), (59, 61), (60, 61), (60, 65), (62, 63), (62, 64), (63, 65)])
me_cube_cell_019.attributes.new('sharp_edge', 'BOOLEAN', 'EDGE').data.foreach_set('value', [ (min(e.vertices), max(e.vertices)) in _k for e in me_cube_cell_019.edges])
_uv = me_cube_cell_019.uv_layers.new(name='UVMap')
_uv.uv.foreach_set('vector', [1.0, 0.0, 1.0, 0.6075, 0.7284, 0.7284, 0.335, 0.335, 0.5975, 0.0, 0.6075, 0.6075, 0.0, 0.0, 1.0, 0.0, 1.0, 0.5812, 0.5845, 0.06216, 0.5812, 0.5812, 0.0, 0.0, 0.4885, 0.0, 1.0, 0.7284, 0.4986, 0.3344, 1.0, 0.335, 0.2469, 0.0, 1.0, 0.0, 1.0, 0.7522, 0.7522, 0.7522, 0.0, 0.0, 1.0, 0.0, 1.0, 0.4025, 0.5128, 0.5128, 1.0, 0.5115, 1.0, 1.0, 1.0, 0.0, 1.0, 1.0, 0.2469, 0.2469, 0.2684, 0.0, 1.0, 0.5128, 1.0, 1.0, 0.0, 0.0, 0.5604, 0.0, 0.8549, 0.6522, 0.2013, 0.0, 0.8555, 0.0, 0.8329, 0.0, 0.9097, 0.4329, 0.8555, 0.8555, 0.2013, 0.2013, 0.1656, 0.0, 0.1656, 0.1656, 0.1659, 0.0, 0.8343, 0.0, 0.8329, 0.8329, 0.2275, 0.5, 0.3155, 0.5, 0.3129, 0.7017, 0.3123, 0.75, 0.2753, 0.75, 0.2425, 0.6762, 0.2344, 0.6576, 0.2316, 0.5977, 1.0, 0.0, 1.0, 0.7316, 0.7412, 0.7412, 0.0, 0.0, 0.5379, 0.0, 1.0, 0.4381, 0.0, 0.0, 0.5582, 0.0, 0.5604, 0.5604, 1.0, 0.4418, 1.0, 1.0, 0.4381, 0.4381, 0.1659, 0.0, 0.8343, 0.0, 1.0, 0.1654, 1.0, 0.8327, 0.9159, 0.0, 0.8327, 0.8327, 0.182, 0.0, 0.818, 0.0, 1.0, 0.1657, 1.0, 0.8341, 0.08408, 0.0, 1.0, 1.0, 0.4622, 0.4622, 1.0, 0.4621, 1.0, 0.7412, 0.8343, 0.8343, 0.1659, 0.1659, 0.4622, 0.0, 1.0, 0.0, 0.375, 0.8497, 0.375, 0.8127, 0.3801, 0.8126, 0.4268, 0.8117, 0.4298, 0.8117, 0.432, 0.8135, 0.4413, 0.8211, 0.4254, 0.9268, 0.4146, 0.9271, 0.3899, 0.9275, 0.3876, 0.9275, 0.3841, 0.9062, 0.375, 0.3525, 0.3764, 0.3466, 0.3831, 0.319, 0.4022, 0.3196, 0.4284, 0.3204, 0.4303, 0.3329, 0.4378, 0.3827, 0.4435, 0.4303, 0.4411, 0.4323, 0.43, 0.4412, 0.4294, 0.4416, 0.4149, 0.4414, 0.4056, 0.4412, 0.4032, 0.4411, 0.375, 0.4405])
me_cube_cell_019.materials.append(mat_cubiclewall_001)
me_cube_cell_019.update()
me_cube_cell_020 = bpy.data.meshes.new('Cube_cell.020')
me_cube_cell_020.from_pydata([(0.7612, 0.04905, -0.2929), (0.09469, -0.07752, 0.6443), (-0.3501, -0.02997, 0.644), (-0.3555, 0.04893, 0.2756), (-0.2847, 0.04373, -0.4246), (-0.375, 0.03236, -0.3114), (-0.3758, 0.02051, -0.3129), (-0.2504, -0.09148, -0.4392), (-0.2742, 0.1085, -0.4146), (0.5864, -0.09148, -0.3344), (-0.1064, 0.1085, -0.3936), (-0.3591, -0.09148, -0.3172), (-0.2822, 0.1085, -0.4155), (0.1964, 0.1085, -0.3556), (0.3079, 0.1085, -0.3414), (0.7599, -0.09148, -0.3126), (-0.3149, 0.1085, -0.3737), (-0.3626, 0.1085, -0.3123), (0.7703, -0.09148, 0.3646), (0.1243, -0.09148, 0.6452), (-0.03052, -0.09148, 0.6464), (-0.3539, -0.09148, 0.6489), (0.2354, -0.09148, 0.6388), (-0.3833, -0.09148, -0.2884), (-0.3702, -0.09148, 0.1361), (0.06012, 0.1085, -0.2143), (0.6013, -0.09148, 0.4535), (0.7424, -0.09148, 0.3812), (0.5556, -0.09148, 0.4768), (-0.3553, 0.1085, -0.04291), (-0.3541, 0.1085, -0.004834), (-0.2575, 0.1085, -0.05313), (-0.2504, -0.09148, -0.4392), (0.5864, -0.09148, -0.3344), (-0.2742, 0.1085, -0.4146), (-0.1064, 0.1085, -0.3936), (-0.2822, 0.1085, -0.4155), (-0.3626, 0.1085, -0.3123), (-0.3553, 0.1085, -0.04291), (0.1964, 0.1085, -0.3556), (0.3079, 0.1085, -0.3414), (0.7599, -0.09148, -0.3126), (-0.3149, 0.1085, -0.3737), (0.7703, -0.09148, 0.3646), (0.1243, -0.09148, 0.6452), (-0.03052, -0.09148, 0.6464), (-0.3539, -0.09148, 0.6489), (0.2354, -0.09148, 0.6388), (-0.3591, -0.09148, -0.3172), (-0.3833, -0.09148, -0.2884), (-0.3702, -0.09148, 0.1361), (0.06012, 0.1085, -0.2143), (0.6013, -0.09148, 0.4535), (0.7424, -0.09148, 0.3812), (-0.3541, 0.1085, -0.004834), (-0.2575, 0.1085, -0.05313), (0.5556, -0.09148, 0.4768)], [], [(33, 32, 34, 35), (48, 4, 32), (32, 4, 36, 34), (40, 0, 39), (33, 35, 39, 0, 41), (36, 4, 6, 42), (6, 37, 42), (0, 43, 41), (44, 1, 2, 45), (45, 2, 46), (1, 44, 47), (6, 4, 48, 49), (46, 2, 50), (2, 5, 49, 50), (49, 5, 6), (0, 40, 51, 52, 53), (0, 53, 43), (5, 37, 6), (37, 5, 3, 38), (3, 54, 38), (3, 2, 54), (55, 54, 2, 1), (3, 5, 2), (51, 55, 1, 47, 56, 52), (21, 24, 23, 11, 7, 9, 15, 18, 27, 26, 28, 22, 19, 20), (14, 13, 10, 8, 12, 16, 17, 29, 30, 31, 25)])
_k = set([(7, 9), (7, 11), (8, 10), (8, 12), (9, 15), (10, 13), (11, 23), (12, 16), (13, 14), (14, 25), (15, 18), (16, 17), (17, 29), (18, 27), (19, 20), (19, 22), (20, 21), (21, 24), (22, 28), (23, 24), (25, 31), (26, 27), (26, 28), (29, 30), (30, 31), (32, 33), (32, 48), (33, 41), (34, 35), (34, 36), (35, 39), (36, 42), (37, 38), (37, 42), (38, 54), (39, 40), (40, 51), (41, 43), (43, 53), (44, 45), (44, 47), (45, 46), (46, 50), (47, 56), (48, 49), (49, 50), (51, 55), (52, 53), (52, 56), (54, 55)])
me_cube_cell_020.attributes.new('sharp_edge', 'BOOLEAN', 'EDGE').data.foreach_set('value', [ (min(e.vertices), max(e.vertices)) in _k for e in me_cube_cell_020.edges])
_uv = me_cube_cell_020.uv_layers.new(name='UVMap')
_uv.uv.foreach_set('vector', [0.8335, 0.0, 0.8333, 0.8333, 0.1671, 0.1671, 0.1672, 0.0, 0.2703, 0.0, 1.0, 0.0, 1.0, 0.7299, 0.7299, 0.7299, 0.0, 0.0, 0.5635, 0.0, 1.0, 0.1671, 0.4587, 0.0, 1.0, 0.0, 1.0, 0.5423, 1.0, 0.1665, 1.0, 0.8328, 0.5423, 0.5423, 0.0, 0.0, 0.7377, 0.0, 0.5635, 0.5635, 0.0, 0.0, 1.0, 0.0, 1.0, 0.6368, 0.0, 0.0, 0.6361, 0.0, 0.6368, 0.6368, 0.0, 0.0, 0.7367, 0.0, 0.7377, 0.7377, 0.2172, 0.2172, 0.0, 0.0, 1.0, 0.0, 1.0, 0.55, 0.55, 0.55, 0.0, 0.0, 0.5515, 0.0, 1.0, 0.0, 1.0, 0.2172, 0.7805, 0.0, 0.0, 0.0, 1.0, 0.0, 1.0, 0.7297, 0.691, 0.691, 0.4485, 0.0, 1.0, 0.0, 1.0, 0.5512, 0.0, 0.0, 1.0, 0.0, 1.0, 0.712, 0.5512, 0.5512, 0.712, 0.712, 0.0, 0.0, 1.0, 0.0, 1.0, 0.0, 1.0, 0.5413, 0.8321, 0.8321, 0.1655, 0.1655, 0.2611, 0.0, 1.0, 1.0, 0.2611, 0.2611, 1.0, 0.2633, 0.0, 0.0, 1.0, 0.3639, 1.0, 1.0, 0.602, 0.602, 0.0, 0.0, 1.0, 0.0, 1.0, 0.542, 0.0, 0.0, 0.5414, 0.0, 0.542, 0.542, 0.0, 0.0, 1.0, 0.0, 0.5414, 0.5414, 1.0, 0.7866, 0.7329, 0.7329, 0.0, 0.0, 1.0, 0.0, 0.0, 0.0, 1.0, 0.0, 1.0, 1.0, 1.0, 0.8321, 0.7866, 0.7866, 0.0, 0.0, 0.2195, 0.0, 0.8345, 0.0, 1.0, 0.1655, 0.5617, 0.9371, 0.4976, 0.9388, 0.4446, 0.9402, 0.441, 0.9377, 0.4257, 0.9263, 0.4388, 0.8392, 0.4415, 0.8211, 0.5262, 0.82, 0.5283, 0.8229, 0.5373, 0.8376, 0.5402, 0.8424, 0.5605, 0.8757, 0.5613, 0.8873, 0.5614, 0.9034, 0.4379, 0.3818, 0.4362, 0.3702, 0.4314, 0.3387, 0.4288, 0.3212, 0.4287, 0.3203, 0.4339, 0.3169, 0.4416, 0.3119, 0.4752, 0.3127, 0.4799, 0.313, 0.474, 0.3229, 0.4538, 0.356])
me_cube_cell_020.materials.append(mat_cubiclewall_001)
me_cube_cell_020.update()
me_cube_cell_021 = bpy.data.meshes.new('Cube_cell.021')
me_cube_cell_021.from_pydata([(-0.2813, 0.03413, 0.1896), (-0.2893, 0.03747, 0.1903), (-0.3193, 0.059, 0.154), (0.3016, 0.06658, -0.8043), (0.3016, -0.01683, -0.8111), (0.1258, 0.06658, -0.8191), (0.3016, -0.1334, -0.2824), (-0.2109, 0.06658, -0.1095), (0.3016, -0.1119, 0.1317), (0.3016, 0.06658, -0.3637), (0.06883, 0.06658, 0.1632), (0.2938, -0.1334, 0.1315), (0.06167, 0.06658, 0.164), (0.3016, -0.1334, 0.1307), (0.1022, -0.1334, 0.1389), (-0.3197, 0.06658, 0.1204), (-0.3187, 0.06658, 0.154), (-0.2424, 0.06658, 0.1888), (-0.2871, 0.06658, 0.1897), (-0.2988, 0.06658, 0.1768), (-0.2343, 0.06658, 0.1883), (0.1495, -0.1334, 0.1435), (0.09843, -0.1334, 0.1475), (-0.09924, 0.06658, 0.1777), (-0.07579, 0.06658, 0.1757), (0.2665, -0.1334, 0.1338), (0.3016, 0.06658, -0.8043), (0.3016, -0.01683, -0.8111), (0.1258, 0.06658, -0.8191), (0.3016, -0.1334, -0.2824), (-0.2109, 0.06658, -0.1095), (0.1022, -0.1334, 0.1389), (0.09843, -0.1334, 0.1475), (0.3016, -0.1119, 0.1317), (0.3016, 0.06658, -0.3637), (0.06883, 0.06658, 0.1632), (0.2938, -0.1334, 0.1315), (0.3016, -0.1334, 0.1307), (0.06167, 0.06658, 0.164), (-0.3197, 0.06658, 0.1204), (-0.3187, 0.06658, 0.154), (-0.2424, 0.06658, 0.1888), (-0.2871, 0.06658, 0.1897), (-0.2988, 0.06658, 0.1768), (-0.2343, 0.06658, 0.1883), (-0.09924, 0.06658, 0.1777), (0.1495, -0.1334, 0.1435), (-0.07579, 0.06658, 0.1757), (0.2665, -0.1334, 0.1338)], [], [(27, 28, 26), (30, 28, 27, 29, 31, 2, 39), (33, 34, 35), (37, 33, 35, 38, 36), (4, 3, 9, 8, 13, 6), (2, 40, 39), (42, 1, 41), (1, 42, 43), (1, 0, 44, 41), (44, 0, 32, 46, 45), (47, 45, 46, 48), (38, 47, 48, 36), (32, 0, 1), (31, 32, 1, 2), (40, 2, 1, 43), (3, 5, 7, 15, 16, 19, 18, 17, 20, 23, 24, 12, 10, 9), (22, 14, 6, 13, 11, 25, 21)])
_k = set([(3, 4), (3, 5), (4, 6), (5, 7), (6, 14), (7, 15), (8, 9), (8, 13), (9, 10), (10, 12), (11, 13), (11, 25), (12, 24), (14, 22), (15, 16), (16, 19), (17, 18), (17, 20), (18, 19), (20, 23), (21, 22), (21, 25), (23, 24), (26, 27), (26, 28), (27, 29), (28, 30), (29, 31), (30, 39), (31, 32), (32, 46), (33, 34), (33, 37), (34, 35), (35, 38), (36, 37), (36, 48), (38, 47), (39, 40), (40, 43), (41, 42), (41, 44), (42, 43), (44, 45), (45, 47), (46, 48)])
me_cube_cell_021.attributes.new('sharp_edge', 'BOOLEAN', 'EDGE').data.foreach_set('value', [ (min(e.vertices), max(e.vertices)) in _k for e in me_cube_cell_021.edges])
_uv = me_cube_cell_021.uv_layers.new(name='UVMap')
_uv.uv.foreach_set('vector', [0.8479, 0.8479, 0.318, 0.318, 0.8486, 0.3187, 0.8345, 0.0, 1.0, 0.318, 1.0, 0.8479, 0.183, 0.03123, 0.2061, 0.0, 0.0, 0.0, 0.1327, 0.0, 0.8557, 0.0, 0.8557, 0.6681, 0.1869, 0.0, 0.8562, 0.2036, 0.8557, 0.8557, 0.1869, 0.1869, 0.1665, 0.0, 0.834, 0.0, 0.4368, 0.6043, 0.4376, 0.5, 0.4927, 0.5, 0.5546, 0.7231, 0.5545, 0.75, 0.5029, 0.75, 0.0, 0.0, 0.1322, 0.0, 0.1327, 0.1327, 0.3678, 0.3678, 0.0, 0.0, 0.3672, 0.0, 1.0, 0.0, 1.0, 0.3678, 0.6309, 0.0, 0.0, 0.0, 1.0, 0.0, 1.0, 0.3928, 0.3672, 0.3672, 0.3928, 0.3928, 0.0, 0.0, 0.7704, 0.0, 1.0, 0.1664, 1.0, 0.8329, 1.0, 0.8328, 0.8329, 0.8329, 0.1664, 0.1664, 1.0, 0.1659, 0.8335, 0.0, 0.8328, 0.8328, 0.1659, 0.1659, 0.166, 0.0, 0.7704, 0.7704, 0.0, 0.0, 1.0, 0.0, 1.0, 0.7939, 0.7738, 0.7738, 0.0, 0.0, 1.0, 0.0, 1.0, 0.8678, 1.0, 1.0, 0.0, 0.0, 0.3691, 0.0, 0.4376, 0.5, 0.4358, 0.4817, 0.5245, 0.4466, 0.5532, 0.4353, 0.5574, 0.4354, 0.5603, 0.4375, 0.5619, 0.4387, 0.5618, 0.4433, 0.5617, 0.4442, 0.5604, 0.4582, 0.5601, 0.4607, 0.5587, 0.475, 0.5586, 0.4757, 0.4927, 0.5, 0.5566, 0.7712, 0.5555, 0.7708, 0.5029, 0.75, 0.5545, 0.75, 0.5546, 0.7508, 0.5549, 0.7537, 0.5561, 0.7658])
me_cube_cell_021.materials.append(mat_cubiclewall_001)
me_cube_cell_021.update()
me_cube_cell_022 = bpy.data.meshes.new('Cube_cell.022')
me_cube_cell_022.from_pydata([(-0.1688, -0.09543, 0.27), (0.503, 0.03134, -0.6671), (-0.6088, -0.04808, 0.2686), (-0.6149, 0.02876, -0.09144), (0.5598, 0.08049, 0.2392), (-0.6168, 0.0396, 0.2772), (-0.4546, 0.08817, -0.4528), (-0.6139, 0.08817, -0.3714), (0.5133, 0.08817, -0.6691), (0.06451, 0.08817, -0.7144), (-0.1843, 0.08817, -0.5899), (0.3607, -0.1118, 0.07642), (0.4986, -0.1118, 0.007369), (-0.6149, 0.08817, -0.1583), (0.01063, -0.1118, 0.2544), (-0.6169, 0.08817, 0.2822), (0.5594, 0.08817, 0.2053), (0.5124, -0.1118, 0.008556), (0.5116, -0.1118, 0.002376), (0.000909, -0.1118, 0.2634), (-0.00447, -0.1118, 0.2634), (-0.5381, 0.08817, 0.2834), (-0.4633, 0.08817, 0.2804), (0.3206, -0.1118, 0.2508), (0.5238, -0.1118, 0.2426), (0.5605, 0.08817, 0.2391), (-0.4546, 0.08817, -0.4528), (-0.6139, 0.08817, -0.3714), (0.5133, 0.08817, -0.6691), (0.06451, 0.08817, -0.7144), (-0.4633, 0.08817, 0.2804), (0.5605, 0.08817, 0.2391), (-0.1843, 0.08817, -0.5899), (0.3607, -0.1118, 0.07642), (0.4986, -0.1118, 0.007369), (-0.6149, 0.08817, -0.1583), (0.01063, -0.1118, 0.2544), (-0.6169, 0.08817, 0.2822), (0.5124, -0.1118, 0.008556), (0.5238, -0.1118, 0.2426), (-0.5381, 0.08817, 0.2834), (0.5594, 0.08817, 0.2053), (0.5116, -0.1118, 0.002376), (0.000909, -0.1118, 0.2634), (-0.00447, -0.1118, 0.2634), (0.3206, -0.1118, 0.2508)], [], [(3, 27, 26), (1, 29, 28), (32, 29, 1, 34, 33), (2, 5, 3), (3, 5, 35, 27), (5, 37, 35), (1, 4, 39, 38), (38, 42, 1), (1, 42, 34), (0, 44, 43), (36, 44, 0, 2), (37, 2, 0, 40), (5, 2, 37), (30, 40, 0, 43, 45), (31, 30, 45, 39), (39, 4, 31), (4, 16, 31), (2, 3, 26, 32, 33, 36), (14, 11, 12, 18, 17, 24, 23, 19, 20), (13, 15, 21, 22, 25, 41, 8, 9, 10, 6, 7), (28, 16, 4, 1)])
_k = set([(6, 7), (6, 10), (7, 13), (8, 9), (8, 41), (9, 10), (11, 12), (11, 14), (12, 18), (13, 15), (14, 20), (15, 21), (16, 28), (16, 31), (17, 18), (17, 24), (19, 20), (19, 23), (21, 22), (22, 25), (23, 24), (25, 41), (26, 27), (26, 32), (27, 35), (28, 29), (29, 32), (30, 31), (30, 40), (33, 34), (33, 36), (34, 42), (35, 37), (36, 44), (37, 40), (38, 39), (38, 42), (39, 45), (43, 44), (43, 45)])
me_cube_cell_022.attributes.new('sharp_edge', 'BOOLEAN', 'EDGE').data.foreach_set('value', [ (min(e.vertices), max(e.vertices)) in _k for e in me_cube_cell_022.edges])
_uv = me_cube_cell_022.uv_layers.new(name='UVMap')
_uv.uv.foreach_set('vector', [0.0, 0.0, 0.5426, 0.0, 0.5438, 0.5438, 1.0, 0.0, 1.0, 0.5327, 0.4695, 0.0, 1.0, 0.8338, 0.5327, 0.5327, 0.0, 0.0, 0.7409, 0.0, 1.0, 0.1669, 0.0, 0.0, 1.0, 0.0, 1.0, 1.0, 1.0, 1.0, 0.0, 0.0, 0.4923, 0.0, 1.0, 0.4574, 0.0, 0.0, 0.5535, 0.0, 0.4923, 0.4923, 1.0, 1.0, 0.0, 0.0, 0.7944, 0.0, 1.0, 0.2579, 0.2579, 0.2579, 1.0, 0.2573, 1.0, 1.0, 1.0, 1.0, 0.2573, 0.2573, 1.0, 0.2591, 1.0, 0.0, 1.0, 0.2468, 0.7521, 0.0, 1.0, 0.5601, 0.2468, 0.2468, 0.0, 0.0, 1.0, 0.0, 1.0, 0.2234, 1.0, 1.0, 0.0, 0.0, 0.8241, 0.0, 1.0, 0.0, 1.0, 1.0, 0.4465, 0.0, 1.0, 0.8644, 0.8241, 0.8241, 0.0, 0.0, 0.2479, 0.0, 1.0, 0.1722, 0.8334, 0.0, 0.8644, 0.8644, 0.1722, 0.1722, 0.166, 0.0, 0.2056, 0.0, 1.0, 0.0, 0.8334, 0.8334, 0.0, 0.0, 0.1334, 0.0, 0.1332, 0.1332, 1.0, 0.0, 1.0, 0.0, 1.0, 0.5438, 0.8338, 0.8338, 0.1669, 0.1669, 0.4399, 0.0, 0.5593, 0.8722, 0.537, 0.8357, 0.5284, 0.8213, 0.5278, 0.82, 0.5285, 0.8199, 0.5578, 0.8187, 0.5588, 0.8399, 0.5604, 0.8732, 0.5604, 0.8737, 0.5077, 0.3127, 0.5627, 0.3127, 0.5629, 0.3207, 0.5625, 0.3285, 0.5573, 0.4351, 0.5531, 0.435, 0.4438, 0.4302, 0.4382, 0.3835, 0.4537, 0.3575, 0.4709, 0.3294, 0.481, 0.3128, 1.0, 0.5305, 0.8666, 0.0, 1.0, 0.0, 1.0, 0.0])
me_cube_cell_022.materials.append(mat_cubiclewall_001)
me_cube_cell_022.update()
me_cube_cell_023 = bpy.data.meshes.new('Cube_cell.023')
me_cube_cell_023.from_pydata([(0.2579, 0.05001, -0.706), (0.1719, 0.07979, 0.3006), (0.2383, 0.07843, 0.3015), (0.2773, 0.06672, -0.111), (0.2763, 0.07652, 0.2575), (0.2568, 0.03803, -0.7065), (0.2835, -0.01118, 0.2496), (0.2724, -0.07345, 0.2627), (0.2572, -0.07345, 0.2802), (0.2794, -0.07345, 0.2544), (0.2499, -0.07345, -0.6827), (-0.3222, -0.07345, -0.7282), (-0.3222, 0.06111, -0.7148), (-0.3222, 0.08827, 0.2491), (-0.3222, 0.08911, 0.2809), (-0.3222, -0.02949, 0.2768), (-0.04831, -0.07345, 0.2751), (-0.3222, -0.03614, 0.2758), (-0.1946, -0.07345, 0.2725), (-0.3222, 0.03644, 0.2861), (-0.3222, -0.07345, -0.1736), (0.2724, -0.07345, 0.2627), (0.2572, -0.07345, 0.2802), (0.2794, -0.07345, 0.2544), (-0.3222, -0.07345, -0.7282), (-0.3222, 0.06111, -0.7148), (0.2499, -0.07345, -0.6827), (-0.3222, 0.08827, 0.2491), (-0.3222, 0.08911, 0.2809), (-0.04831, -0.07345, 0.2751), (-0.1946, -0.07345, 0.2725), (-0.3222, -0.02949, 0.2768), (-0.3222, -0.03614, 0.2758), (-0.3222, 0.03644, 0.2861), (-0.3222, -0.07345, -0.1736)], [], [(0, 3, 6), (3, 4, 6), (4, 2, 6), (21, 6, 2, 22), (21, 23, 6), (5, 0, 26), (24, 0, 5), (0, 24, 25), (23, 26, 0, 6), (1, 2, 4), (31, 29, 22, 2, 1, 33), (30, 29, 31, 32), (24, 5, 26), (1, 28, 33), (27, 3, 0, 25), (30, 32, 34), (1, 4, 3, 27, 28), (15, 19, 14, 13, 12, 11, 20, 17), (10, 9, 7, 8, 16, 18, 20, 11)])
_k = set([(7, 8), (7, 9), (8, 16), (9, 10), (10, 11), (11, 12), (12, 13), (13, 14), (14, 19), (15, 17), (15, 19), (16, 18), (17, 20), (18, 20), (21, 22), (21, 23), (22, 29), (23, 26), (24, 25), (24, 26), (25, 27), (27, 28), (28, 33), (29, 30), (30, 34), (31, 32), (31, 33), (32, 34)])
me_cube_cell_023.attributes.new('sharp_edge', 'BOOLEAN', 'EDGE').data.foreach_set('value', [ (min(e.vertices), max(e.vertices)) in _k for e in me_cube_cell_023.edges])
_uv = me_cube_cell_023.uv_layers.new(name='UVMap')
_uv.uv.foreach_set('vector', [0.0, 0.0, 1.0, 0.0, 1.0, 1.0, 0.0, 0.0, 1.0, 0.0, 1.0, 1.0, 0.0, 0.0, 1.0, 0.0, 1.0, 1.0, 1.0, 0.4454, 1.0, 1.0, 0.0, 0.0, 0.7523, 0.0, 0.4454, 0.4454, 1.0, 0.4465, 1.0, 1.0, 1.0, 0.0, 1.0, 1.0, 0.3112, 0.0, 1.0, 0.07942, 1.0, 1.0, 0.0, 0.0, 1.0, 1.0, 0.07942, 0.07942, 1.0, 0.07985, 0.4465, 0.4465, 1.0, 0.2898, 1.0, 0.0, 1.0, 1.0, 0.0, 0.0, 1.0, 0.0, 1.0, 1.0, 1.0, 0.07925, 1.0, 0.5099, 1.0, 0.2477, 1.0, 1.0, 1.0, 1.0, 0.09147, 0.09147, 0.5095, 0.0, 0.5099, 0.5099, 0.07925, 0.07925, 0.1443, 0.0, 0.07965, 0.0, 1.0, 0.0, 1.0, 0.6888, 1.0, 0.0, 1.0, 0.9086, 0.09147, 0.0, 1.0, 0.07653, 1.0, 0.0, 1.0, 1.0, 0.07985, 0.07985, 1.0, 0.4905, 1.0, 0.8557, 0.5516, 0.4075, 0.0, 0.0, 1.0, 0.0, 1.0, 1.0, 0.07653, 0.07653, 0.09136, 0.0, 0.5646, 0.05495, 0.5657, 0.1374, 0.5651, 0.2032, 0.5611, 0.2021, 0.4406, 0.1682, 0.4389, 0.0, 0.5083, 0.0, 0.5644, 0.04664, 0.4447, 0.9404, 0.5618, 0.9373, 0.5628, 0.9381, 0.565, 0.9396, 0.5644, 0.9715, 0.564, 0.9867, 0.5083, 1.0, 0.4389, 1.0])
me_cube_cell_023.materials.append(mat_cubiclewall_001)
me_cube_cell_023.update()

# ---- objects
ob_cube = bpy.data.objects.new('Cube', me_cube_004)
ob_cube_cell = bpy.data.objects.new('Cube_cell', me_cube_cell_026)
ob_cube_cell_001 = bpy.data.objects.new('Cube_cell.001', me_cube_cell_027)
ob_cube_cell_003 = bpy.data.objects.new('Cube_cell.003', me_cube_cell_001)
ob_cube_cell_004 = bpy.data.objects.new('Cube_cell.004', me_cube_cell_002)
ob_cube_cell_005 = bpy.data.objects.new('Cube_cell.005', me_cube_cell_003)
ob_cube_cell_006 = bpy.data.objects.new('Cube_cell.006', me_cube_cell_004)
ob_cube_cell_007 = bpy.data.objects.new('Cube_cell.007', me_cube_cell_005)
ob_cube_cell_008 = bpy.data.objects.new('Cube_cell.008', me_cube_cell_006)
ob_cube_cell_009 = bpy.data.objects.new('Cube_cell.009', me_cube_cell_007)
ob_cube_cell_010 = bpy.data.objects.new('Cube_cell.010', me_cube_cell_008)
ob_cube_cell_011 = bpy.data.objects.new('Cube_cell.011', me_cube_cell_009)
ob_cube_cell_012 = bpy.data.objects.new('Cube_cell.012', me_cube_cell_010)
ob_cube_cell_013 = bpy.data.objects.new('Cube_cell.013', me_cube_cell_011)
ob_cube_cell_014 = bpy.data.objects.new('Cube_cell.014', me_cube_cell_012)
ob_cube_cell_015 = bpy.data.objects.new('Cube_cell.015', me_cube_cell_013)
ob_cube_cell_016 = bpy.data.objects.new('Cube_cell.016', me_cube_cell_014)
ob_cube_cell_017 = bpy.data.objects.new('Cube_cell.017', me_cube_cell_015)
ob_cube_cell_018 = bpy.data.objects.new('Cube_cell.018', me_cube_cell_016)
ob_cube_cell_019 = bpy.data.objects.new('Cube_cell.019', me_cube_cell_017)
ob_cube_cell_020 = bpy.data.objects.new('Cube_cell.020', me_cube_cell_018)
ob_cube_cell_021 = bpy.data.objects.new('Cube_cell.021', me_cube_cell_019)
ob_cube_cell_022 = bpy.data.objects.new('Cube_cell.022', me_cube_cell_020)
ob_cube_cell_023 = bpy.data.objects.new('Cube_cell.023', me_cube_cell_021)
ob_cube_cell_024 = bpy.data.objects.new('Cube_cell.024', me_cube_cell_022)
ob_cube_cell_025 = bpy.data.objects.new('Cube_cell.025', me_cube_cell_023)

# ---- transforms, parenting, visibility, modifiers, constraints
ob_cube.location = (0.0, 0.0, 0.0)
ob_cube.scale = (1.2, 0.1, 1.0)
ob_cube_cell.location = (-0.7268, -0.05829, -0.7657)
ob_cube_cell_001.location = (-0.9543, -0.0562, 0.7047)
ob_cube_cell_003.location = (-0.944, 0.07177, 0.704)
ob_cube_cell_004.location = (0.8855, -0.006489, -0.7908)
ob_cube_cell_005.location = (0.8628, 0.02479, 0.7846)
ob_cube_cell_006.location = (1.071, 0.02293, -0.6717)
ob_cube_cell_007.location = (1.193, 0.09615, 0.8464)
ob_cube_cell_008.location = (-0.8074, 0.04648, -0.6946)
ob_cube_cell_009.location = (-1.17, -0.09116, 0.4087)
ob_cube_cell_010.location = (-0.7834, 0.02499, 0.852)
ob_cube_cell_011.location = (-0.8266, 0.07722, 0.1754)
ob_cube_cell_012.location = (-0.4272, 0.03793, -0.9809)
ob_cube_cell_013.location = (0.306, -0.01838, 0.6735)
ob_cube_cell_014.location = (1.157, 0.0579, 0.3792)
ob_cube_cell_015.location = (1.145, -0.01324, -0.9638)
ob_cube_cell_016.location = (1.017, -0.001398, 0.6583)
ob_cube_cell_017.location = (0.7623, 0.001221, -0.0926)
ob_cube_cell_018.location = (-0.3211, -0.08288, -0.9698)
ob_cube_cell_019.location = (-0.2489, -0.08593, 0.9654)
ob_cube_cell_020.location = (-0.4075, -0.01117, 0.7025)
ob_cube_cell_021.location = (0.08814, 0.007384, -0.7595)
ob_cube_cell_022.location = (-0.2425, -0.008516, -0.1551)
ob_cube_cell_023.location = (0.8984, 0.03342, 0.3054)
ob_cube_cell_024.location = (0.01662, 0.01183, 0.2196)
ob_cube_cell_025.location = (-0.8778, -0.02655, 0.2398)

# ---- collection membership
col_collection.objects.link(ob_cube)
col_collection.objects.link(ob_cube_cell)
col_collection.objects.link(ob_cube_cell_001)
col_collection.objects.link(ob_cube_cell_003)
col_collection.objects.link(ob_cube_cell_004)
col_collection.objects.link(ob_cube_cell_005)
col_collection.objects.link(ob_cube_cell_006)
col_collection.objects.link(ob_cube_cell_007)
col_collection.objects.link(ob_cube_cell_008)
col_collection.objects.link(ob_cube_cell_009)
col_collection.objects.link(ob_cube_cell_010)
col_collection.objects.link(ob_cube_cell_011)
col_collection.objects.link(ob_cube_cell_012)
col_collection.objects.link(ob_cube_cell_013)
col_collection.objects.link(ob_cube_cell_014)
col_collection.objects.link(ob_cube_cell_015)
col_collection.objects.link(ob_cube_cell_016)
col_collection.objects.link(ob_cube_cell_017)
col_collection.objects.link(ob_cube_cell_018)
col_collection.objects.link(ob_cube_cell_019)
col_collection.objects.link(ob_cube_cell_020)
col_collection.objects.link(ob_cube_cell_021)
col_collection.objects.link(ob_cube_cell_022)
col_collection.objects.link(ob_cube_cell_023)
col_collection.objects.link(ob_cube_cell_024)
col_collection.objects.link(ob_cube_cell_025)

# ---- scene / render settings (as saved in the file)
scene.frame_start = 1; scene.frame_end = 250; scene.frame_set(1)
scene.render.engine = 'BLENDER_EEVEE_NEXT'
bpy.context.view_layer.update()

# ---- added for rendering (the .blend has no active camera and no usable light): camera, sun
cam_auto = bpy.data.cameras.new('AutoCamera')
cam_auto.lens = 50.0
cam_auto.sensor_width = 36.0
cam_auto.clip_end = 1000.0
ob_auto_camera = bpy.data.objects.new('AutoCamera', cam_auto)
scene.collection.objects.link(ob_auto_camera)
ob_auto_camera.location = (2.89641, -3.47569, 2.31713)
ob_auto_camera.rotation_euler = (1.09748, -7.21219e-08, 0.694738)
scene.camera = ob_auto_camera
light_auto_sun = bpy.data.lights.new('AutoSun', 'SUN')
light_auto_sun.energy = 3.0
light_auto_sun.angle = 0.0523599
ob_auto_sun = bpy.data.objects.new('AutoSun', light_auto_sun)
scene.collection.objects.link(ob_auto_sun)
ob_auto_sun.rotation_euler = (0.872665, 0.174533, 0.523599)
bpy.context.view_layer.update()

